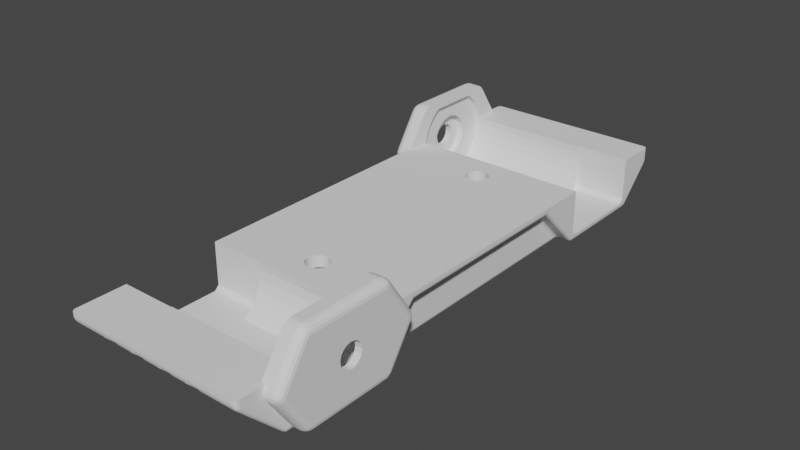 # Source: MotorMountPlate.blend  (saved by Blender 2.82.7; exported with 4.5.12 LTS)
import bpy
from mathutils import Matrix  # noqa: F401  (used for matrix-valued properties, if any)

bpy.ops.wm.read_factory_settings(use_empty=True)
scene = bpy.context.scene
scene.name = 'Scene'

# ---- collections
col_motormountplate = bpy.data.collections.new('MotorMountPlate'); scene.collection.children.link(col_motormountplate)

# ---- materials (node trees are filled in below, after node groups)
mat_stldefaultmaterial = bpy.data.materials.new('STLDefaultMaterial')
mat_stldefaultmaterial.use_transparent_shadow = False

# ---- material node trees

# ---- world
world_world = bpy.data.worlds.new('World'); scene.world = world_world
world_world.use_nodes = True; world_world.node_tree.nodes.clear()
_N = world_world.node_tree.nodes; _L = world_world.node_tree.links
n0 = _N.new('ShaderNodeOutputWorld'); n0.name = 'World Output'; n0.location = (300, 300)
n1 = _N.new('ShaderNodeBackground'); n1.name = 'Background'; n1.location = (10, 300)
n1.inputs[0].default_value = (0.05088, 0.05088, 0.05088, 1.0)
_L.new(n1.outputs[0], n0.inputs[0])
n0.is_active_output = True
world_world.color = (0.05088, 0.05088, 0.05088)
world_world.use_sun_shadow = False
world_world.sun_shadow_jitter_overblur = 0.0

# ---- meshes
me_motormountplate = bpy.data.meshes.new('MotorMountPlate')
me_motormountplate.from_pydata([(-0.299, 3.214, -0.301), (-0.2964, 3.201, -0.301), (-0.299, 3.214, -0.314), (-0.2762, 3.329, -0.4288), (-0.2762, 3.329, -0.301), (-0.2819, 3.3, -0.4), (-0.2111, 3.426, -0.301), (-0.2111, 3.426, -0.5261), (-0.1138, 3.491, -0.301), (-0.1138, 3.491, -0.5912), (0.001, 3.514, -0.614), (0.001, 3.514, -0.301), (0.0, 3.514, -0.6138), (0.1158, 3.491, -0.301), (0.1158, 3.491, -0.5912), (0.2131, 3.426, -0.301), (0.2131, 3.426, -0.5261), (0.2782, 3.329, -0.301), (0.2782, 3.329, -0.4288), (0.301, 3.214, -0.314), (0.301, 3.214, -0.301), (0.2839, 3.3, -0.4), (-0.06126, 3.064, -0.1637), (-0.0564, 3.075, -0.151), (0.001, 3.064, -0.151), (0.001, 3.057, -0.1575), (0.0, 3.058, -0.1576), (-0.1051, 3.108, -0.151), (-0.1286, 3.084, -0.1844), (-0.1376, 3.157, -0.151), (-0.2081, 3.127, -0.2274), (-0.149, 3.214, -0.151), (-0.1376, 3.271, -0.151), (-0.1051, 3.32, -0.151), (-0.0564, 3.353, -0.151), (0.001, 3.364, -0.151), (0.0584, 3.353, -0.151), (0.1071, 3.32, -0.151), (0.1396, 3.271, -0.151), (0.151, 3.214, -0.151), (0.2101, 3.127, -0.2274), (0.1396, 3.157, -0.151), (0.2984, 3.201, -0.301), (0.1071, 3.108, -0.151), (0.1306, 3.084, -0.1844), (0.0584, 3.075, -0.151), (0.06326, 3.064, -0.1637), (-0.1138, 0.03684, -0.5632), (-0.1138, 0.03684, -0.301), (0.001, 0.014, -0.301), (0.0009999, 0.014, -0.586), (0.0, 0.0142, -0.5858), (-0.2111, 0.1019, -0.301), (-0.2111, 0.1019, -0.4981), (-0.2762, 0.1992, -0.301), (-0.2762, 0.1992, -0.4008), (0.2782, 0.1992, -0.301), (0.298, 0.299, -0.301), (0.2783, 0.2, -0.4), (0.2782, 0.1992, -0.4008), (0.2131, 0.1019, -0.301), (0.2131, 0.1019, -0.4981), (0.1158, 0.03684, -0.301), (0.1158, 0.03684, -0.5632), (-0.0564, 0.1754, -0.151), (0.001, 0.164, -0.151), (-0.1051, 0.2079, -0.151), (-0.1376, 0.2566, -0.151), (-0.284, 0.314, -0.286), (-0.149, 0.314, -0.151), (-0.296, 0.299, -0.301), (-0.1376, 0.3714, -0.151), (-0.1894, 0.3929, -0.2071), (-0.1051, 0.4201, -0.151), (-0.1171, 0.4321, -0.1679), (0.1071, 0.4201, -0.151), (0.06376, 0.449, -0.151), (0.1191, 0.4321, -0.1679), (0.1396, 0.3714, -0.151), (0.1914, 0.3929, -0.2071), (0.151, 0.314, -0.151), (0.286, 0.314, -0.286), (0.1396, 0.2566, -0.151), (0.1071, 0.2079, -0.151), (0.0584, 0.1754, -0.151), (-0.4994, 4.999, -0.6006), (-0.4994, 4.999, -0.09942), (-0.4994, 5.4, -0.09942), (-0.4994, 5.4, -0.1), (-0.4994, 5.4, -0.15), (-0.4994, 5.395, -0.1797), (-0.4994, 5.382, -0.211), (-0.4994, 5.365, -0.2354), (-0.7006, 5.4, -0.09942), (-0.7006, 4.999, -0.09942), (-0.7006, 4.999, -0.6006), (-0.7006, 5.365, -0.2354), (-0.7006, 5.382, -0.211), (-0.7006, 5.395, -0.1797), (-0.7006, 5.4, -0.15), (-0.7006, 5.4, -0.1), (-0.4994, -1.499, -0.09942), (-0.7006, -1.499, -0.09942), (-0.7006, -1.499, -0.6006), (-0.4994, -1.499, -0.6006), (-0.09942, 4.999, -0.6006), (-0.09942, 4.999, -0.09942), (-0.09942, 5.4, -0.09942), (-0.09942, 5.4, -0.1), (-0.09942, 5.4, -0.15), (-0.09942, 5.395, -0.1797), (-0.09942, 5.382, -0.211), (-0.09942, 5.365, -0.2354), (-0.3006, 5.4, -0.09942), (-0.3006, 4.999, -0.09942), (-0.3006, 4.999, -0.6006), (-0.3006, 5.365, -0.2354), (-0.3006, 5.382, -0.211), (-0.3006, 5.395, -0.1797), (-0.3006, 5.4, -0.15), (-0.3006, 5.4, -0.1), (-0.09942, -1.499, -0.09942), (-0.3006, -1.499, -0.09942), (-0.3006, -1.499, -0.6006), (-0.09942, -1.499, -0.6006), (0.3006, 4.999, -0.6006), (0.3006, 4.999, -0.09942), (0.3006, 5.4, -0.09942), (0.3006, 5.4, -0.1), (0.3006, 5.4, -0.15), (0.3006, 5.395, -0.1797), (0.3006, 5.382, -0.211), (0.3006, 5.365, -0.2354), (0.09942, 5.4, -0.09942), (0.09942, 4.999, -0.09942), (0.09942, 4.999, -0.6006), (0.09942, 5.365, -0.2354), (0.09942, 5.382, -0.211), (0.09942, 5.395, -0.1797), (0.09942, 5.4, -0.15), (0.09942, 5.4, -0.1), (0.3006, -1.499, -0.09942), (0.09942, -1.499, -0.09942), (0.09942, -1.499, -0.6006), (0.3006, -1.499, -0.6006), (0.7006, 4.999, -0.6006), (0.7006, 4.999, -0.09942), (0.7006, 5.4, -0.09942), (0.7006, 5.4, -0.1), (0.7006, 5.4, -0.15), (0.7006, 5.395, -0.1797), (0.7006, 5.382, -0.211), (0.7006, 5.365, -0.2354), (0.4994, 5.4, -0.09942), (0.4994, 4.999, -0.09942), (0.4994, 4.999, -0.6006), (0.4994, 5.365, -0.2354), (0.4994, 5.382, -0.211), (0.4994, 5.395, -0.1797), (0.4994, 5.4, -0.15), (0.4994, 5.4, -0.1), (0.7006, -1.499, -0.09942), (0.4994, -1.499, -0.09942), (0.4994, -1.499, -0.6006), (0.7006, -1.499, -0.6006), (1.213, -0.4159, -0.2077), (1.307, -0.4159, -0.2077), (1.307, -0.3925, -0.09), (1.213, -0.3925, -0.09), (1.213, -0.3945, -0.1), (1.213, -0.4062, -0.1585), (1.213, -0.4826, -0.3074), (1.307, -0.4826, -0.3074), (1.213, -0.4212, -0.2155), (1.213, -0.4539, -0.2644), (1.213, -0.5823, -0.3741), (1.307, -0.5823, -0.3741), (1.213, -0.4886, -0.3114), (1.213, -0.5384, -0.3447), (1.213, -0.5781, -0.3712), (1.213, -0.7, -0.3975), (1.307, -0.7, -0.3975), (1.213, -0.6348, -0.3845), (1.213, -0.8177, -0.3741), (1.307, -0.8177, -0.3741), (1.213, -0.7652, -0.3845), (1.213, -0.9174, -0.3074), (1.307, -0.9174, -0.3074), (1.213, -0.8219, -0.3712), (1.213, -0.8616, -0.3447), (1.213, -0.9114, -0.3114), (1.213, -0.9841, -0.2077), (1.307, -0.9841, -0.2077), (1.213, -0.9461, -0.2644), (1.213, -0.9788, -0.2155), (1.213, -1.007, -0.09), (1.307, -1.007, -0.09), (1.213, -0.9938, -0.1585), (1.213, -1.005, -0.1), (1.213, -0.9841, 0.02766), (1.307, -0.9841, 0.02766), (1.213, -0.9977, -0.04079), (1.213, -0.9859, 0.01842), (1.213, -0.9174, 0.1274), (1.307, -0.9174, 0.1274), (1.213, -0.9554, 0.07062), (1.213, -0.9214, 0.1214), (1.213, -0.8177, 0.1941), (1.307, -0.8177, 0.1941), (1.213, -0.8708, 0.1585), (1.213, -0.8288, 0.1866), (1.213, -0.7, 0.2175), (1.307, -0.7, 0.2175), (1.213, -0.7696, 0.2036), (1.213, -0.5823, 0.1941), (1.307, -0.5823, 0.1941), (1.213, -0.6304, 0.2036), (1.213, -0.4826, 0.1274), (1.307, -0.4826, 0.1274), (1.213, -0.5712, 0.1866), (1.213, -0.5292, 0.1585), (1.213, -0.4159, 0.02766), (1.307, -0.4159, 0.02766), (1.213, -0.4786, 0.1214), (1.213, -0.4446, 0.07062), (1.213, -0.4141, 0.01842), (1.213, -0.4023, -0.04079), (1.308, -0.5553, -0.1499), (1.308, -0.5434, -0.09), (1.308, -0.5893, -0.2007), (1.308, -0.6401, -0.2347), (1.308, -0.7, -0.2466), (1.308, -0.7599, -0.2347), (1.308, -0.8107, -0.2007), (1.308, -0.8447, -0.1499), (1.308, -0.8566, -0.09), (1.308, -0.8447, -0.03008), (1.308, -0.8107, 0.02071), (1.308, -0.7599, 0.05465), (1.308, -0.7, 0.06657), (1.308, -0.6401, 0.05465), (1.308, -0.5893, 0.02071), (1.308, -0.5553, -0.03008), (1.213, -0.7, -0.6109), (1.213, -0.5829, -0.6109), (-0.5106, -0.5829, -0.6109), (-0.5106, -0.7, -0.6109), (1.213, -0.4704, -0.6109), (-0.5106, -0.4704, -0.6109), (1.213, -0.3623, -0.6112), (-0.5106, -0.3623, -0.6112), (1.213, -0.267, -0.533), (-0.49, -0.267, -0.533), (-0.49, -0.3614, -0.6105), (-0.5106, -0.3614, -0.6105), (1.213, -0.1908, -0.4402), (-0.49, -0.1908, -0.4402), (1.213, -0.1342, -0.3343), (-0.49, -0.1342, -0.3343), (-0.49, -0.1458, -0.3559), (1.213, -0.09939, -0.2195), (-0.49, -0.09939, -0.2195), (1.213, -0.08763, -0.1), (-0.5106, -0.08763, -0.1), (-0.5106, -0.08911, -0.115), (-0.49, -0.08909, -0.1149), (-0.5106, -1.312, -0.1), (1.213, -1.312, -0.1), (1.213, -1.301, -0.2195), (-0.49, -1.301, -0.2195), (-0.49, -1.311, -0.115), (-0.5106, -1.311, -0.1151), (1.213, -1.266, -0.3343), (-0.49, -1.266, -0.3343), (1.213, -1.209, -0.4402), (-0.49, -1.209, -0.4402), (-0.49, -1.254, -0.3556), (1.213, -1.133, -0.533), (-0.49, -1.133, -0.533), (1.213, -1.038, -0.6112), (-0.5106, -1.038, -0.6112), (-0.5106, -1.038, -0.6107), (-0.49, -1.038, -0.6107), (1.213, -0.9296, -0.6109), (-0.5106, -0.9296, -0.6109), (1.213, -0.8171, -0.6109), (-0.5106, -0.8171, -0.6109), (1.213, -0.7, 0.4109), (1.151, -0.7, 0.4109), (1.151, -0.5829, 0.4109), (1.213, -0.5829, 0.4109), (1.151, -0.4704, 0.4109), (1.213, -0.4704, 0.4109), (1.151, -0.3623, 0.4112), (1.213, -0.3623, 0.4112), (1.151, -0.267, 0.333), (1.213, -0.267, 0.333), (1.151, -0.1908, 0.2402), (1.213, -0.1908, 0.2402), (1.151, -0.1342, 0.1343), (1.213, -0.1342, 0.1343), (1.151, -0.09939, 0.01947), (1.213, -0.09939, 0.01947), (1.151, -0.09748, 1.584e-10), (-0.5106, -0.08912, -0.08488), (0.0, -0.09748, 0.0), (-0.49, -0.09748, 4.47e-09), (-0.49, -0.0891, -0.08503), (1.0, -0.09748, 0.0), (0.8, -0.09748, 0.0), (-0.5106, -1.311, -0.08498), (-0.49, -1.311, -0.08512), (-0.49, -1.303, 8.941e-09), (0.0, -1.303, 0.0), (1.151, -1.301, 0.01947), (1.213, -1.301, 0.01947), (1.151, -1.303, 0.0), (0.8, -1.303, 0.0), (1.0, -1.303, 0.0), (1.151, -1.266, 0.1343), (1.213, -1.266, 0.1343), (1.151, -1.209, 0.2402), (1.213, -1.209, 0.2402), (1.151, -1.133, 0.333), (1.213, -1.133, 0.333), (1.151, -1.038, 0.4112), (1.213, -1.038, 0.4112), (1.151, -0.9296, 0.4109), (1.213, -0.9296, 0.4109), (1.151, -0.8171, 0.4109), (1.213, -0.8171, 0.4109), (-0.49, -1.311, -0.5545), (-1.2, -1.311, -0.5547), (-1.2, -1.311, -0.1), (-1.2, -1.311, 0.0), (-1.0, -1.311, 0.0), (-0.5106, -1.311, -0.1), (-0.49, -1.311, 4.768e-08), (-0.8, -1.311, 0.0), (-0.49, -0.08895, -0.5547), (-0.49, -0.1459, -0.6104), (-0.49, -1.254, -0.6108), (-0.5106, -0.3627, -0.6105), (-0.5106, -0.4706, -0.6105), (-0.5106, -0.583, -0.6106), (-0.5106, -0.08911, -0.1), (-0.5106, -1.037, -0.6107), (-0.5106, -0.7, -0.6106), (-0.5106, -0.817, -0.6106), (-0.5106, -0.9295, -0.6107), (-1.213, 4.514, 0.00766), (-1.307, 4.514, 0.00766), (-1.307, 4.537, -0.11), (-1.213, 4.537, -0.11), (-1.213, 4.535, -0.1), (-1.213, 4.524, -0.04155), (-1.213, 4.447, 0.1074), (-1.307, 4.447, 0.1074), (-1.213, 4.509, 0.01549), (-1.213, 4.476, 0.06445), (-1.213, 4.348, 0.1741), (-1.307, 4.348, 0.1741), (-1.213, 4.441, 0.1114), (-1.213, 4.392, 0.1447), (-1.213, 4.352, 0.1712), (-1.213, 4.23, 0.1975), (-1.307, 4.23, 0.1975), (-1.213, 4.295, 0.1845), (-1.213, 4.112, 0.1741), (-1.307, 4.112, 0.1741), (-1.213, 4.165, 0.1845), (-1.213, 4.013, 0.1074), (-1.307, 4.013, 0.1074), (-1.213, 4.108, 0.1712), (-1.213, 4.068, 0.1447), (-1.213, 4.019, 0.1114), (-1.213, 3.946, 0.00766), (-1.307, 3.946, 0.00766), (-1.213, 3.984, 0.06445), (-1.213, 3.951, 0.01549), (-1.213, 3.923, -0.11), (-1.307, 3.923, -0.11), (-1.213, 3.936, -0.04155), (-1.213, 3.925, -0.1), (-1.213, 3.946, -0.2277), (-1.307, 3.946, -0.2277), (-1.213, 3.932, -0.1592), (-1.213, 3.944, -0.2184), (-1.213, 4.013, -0.3274), (-1.307, 4.013, -0.3274), (-1.213, 3.975, -0.2706), (-1.213, 4.009, -0.3214), (-1.213, 4.112, -0.3941), (-1.307, 4.112, -0.3941), (-1.213, 4.059, -0.3585), (-1.213, 4.101, -0.3866), (-1.213, 4.23, -0.4175), (-1.307, 4.23, -0.4175), (-1.213, 4.16, -0.4036), (-1.213, 4.348, -0.3941), (-1.307, 4.348, -0.3941), (-1.213, 4.3, -0.4036), (-1.213, 4.447, -0.3274), (-1.307, 4.447, -0.3274), (-1.213, 4.359, -0.3866), (-1.213, 4.401, -0.3585), (-1.213, 4.514, -0.2277), (-1.307, 4.514, -0.2277), (-1.213, 4.451, -0.3214), (-1.213, 4.485, -0.2706), (-1.213, 4.516, -0.2184), (-1.213, 4.528, -0.1592), (-1.308, 4.375, -0.05008), (-1.308, 4.387, -0.11), (-1.308, 4.341, 0.0007125), (-1.308, 4.29, 0.03465), (-1.308, 4.23, 0.04657), (-1.308, 4.17, 0.03465), (-1.308, 4.119, 0.0007125), (-1.308, 4.085, -0.05008), (-1.308, 4.073, -0.11), (-1.308, 4.085, -0.1699), (-1.308, 4.119, -0.2207), (-1.308, 4.17, -0.2547), (-1.308, 4.23, -0.2666), (-1.308, 4.29, -0.2547), (-1.308, 4.341, -0.2207), (-1.308, 4.375, -0.1699), (-1.213, 4.23, 0.4109), (-1.213, 4.347, 0.4109), (-1.151, 4.347, 0.4109), (-1.151, 4.23, 0.4109), (-1.213, 4.46, 0.4109), (-1.151, 4.46, 0.4109), (-1.213, 4.568, 0.4112), (-1.151, 4.568, 0.4112), (-1.213, 4.663, 0.333), (-1.151, 4.663, 0.333), (-1.213, 4.739, 0.2402), (-1.151, 4.739, 0.2402), (-1.213, 4.796, 0.1343), (-1.151, 4.796, 0.1343), (-1.213, 4.831, 0.01947), (-1.151, 4.831, 0.01947), (-1.213, 4.842, -0.1), (0.5106, 4.842, -0.1), (0.5106, 4.841, -0.08498), (0.49, 4.841, -0.08512), (0.49, 4.833, -1.49e-09), (0.0, 4.833, 0.0), (-1.151, 4.833, 0.0), (-0.8, 4.833, 0.0), (-1.0, 4.833, 0.0), (-1.213, 3.618, -0.1), (-1.213, 3.629, 0.01947), (-1.151, 3.629, 0.01947), (-1.151, 3.627, 0.0), (-1.0, 3.627, 0.0), (-0.8, 3.627, 0.0), (0.5106, 3.619, -0.08488), (0.5106, 3.618, -0.1), (0.0, 3.627, 0.0), (0.49, 3.627, 0.0), (0.49, 3.619, -0.08502), (-1.213, 3.664, 0.1343), (-1.151, 3.664, 0.1343), (-1.213, 3.721, 0.2402), (-1.151, 3.721, 0.2402), (-1.213, 3.797, 0.333), (-1.151, 3.797, 0.333), (-1.213, 3.892, 0.4112), (-1.151, 3.892, 0.4112), (-1.213, 4.0, 0.4109), (-1.151, 4.0, 0.4109), (-1.213, 4.113, 0.4109), (-1.151, 4.113, 0.4109), (-1.213, 4.23, -0.6109), (0.5106, 4.23, -0.6109), (0.5106, 4.347, -0.6109), (-1.213, 4.347, -0.6109), (0.5106, 4.46, -0.6109), (-1.213, 4.46, -0.6109), (0.5106, 4.568, -0.6112), (-1.213, 4.568, -0.6112), (0.5106, 4.568, -0.6107), (0.49, 4.568, -0.6107), (0.49, 4.663, -0.533), (-1.213, 4.663, -0.533), (0.49, 4.739, -0.4402), (-1.213, 4.739, -0.4402), (-1.213, 4.796, -0.3343), (0.49, 4.784, -0.3556), (0.49, 4.796, -0.3343), (0.49, 4.831, -0.2195), (-1.213, 4.831, -0.2195), (0.49, 4.841, -0.115), (0.5106, 4.841, -0.1151), (-1.213, 3.629, -0.2195), (0.5106, 3.619, -0.115), (0.49, 3.619, -0.1149), (0.49, 3.629, -0.2195), (0.49, 3.664, -0.3343), (-1.213, 3.664, -0.3343), (-1.213, 3.721, -0.4402), (0.49, 3.676, -0.3559), (0.49, 3.721, -0.4402), (0.49, 3.797, -0.533), (-1.213, 3.797, -0.533), (-1.213, 3.892, -0.6112), (0.49, 3.891, -0.6105), (0.5106, 3.891, -0.6105), (0.5106, 3.892, -0.6112), (0.5106, 4.0, -0.6109), (-1.213, 4.0, -0.6109), (0.5106, 4.113, -0.6109), (-1.213, 4.113, -0.6109), (0.49, 3.676, -0.6104), (1.2, 3.675, -0.6111), (1.2, 4.784, -0.6105), (0.49, 4.784, -0.6108), (0.5106, 4.567, -0.6107), (0.5106, 4.46, -0.6107), (0.5106, 4.001, -0.6105), (0.5106, 3.893, -0.6105), (0.5106, 4.113, -0.6106), (0.5106, 4.347, -0.6106), (0.5106, 4.23, -0.6106), (0.49, 4.841, -0.5545), (1.2, 4.841, -0.5547), (1.2, 4.841, -0.1), (1.2, 4.841, 0.0), (1.0, 4.841, 0.0), (0.5106, 4.841, -0.1), (0.8, 4.841, 0.0), (0.49, 4.841, 4.172e-08), (0.49, 3.619, -0.5547), (1.2, 3.619, -0.5543), (0.5106, 3.619, -0.1), (1.399, -0.5454, -0.1), (1.399, 0.1796, -0.1), (1.399, -0.1536, 0.3998), (1.399, -1.246, 0.3998), (1.399, -1.58, -0.1), (1.399, -0.8546, -0.1), (1.399, -0.8566, -0.09), (1.399, -0.8447, -0.03006), (1.399, -0.5434, -0.09), (1.399, -0.5553, -0.03006), (1.399, -0.8108, 0.02075), (1.399, -0.7599, 0.0547), (1.399, -0.5892, 0.02075), (1.399, -0.6401, 0.0547), (1.399, -0.7, 0.06663), (1.151, 0.2325, 2.086e-08), (1.151, -0.04511, 0.4164), (1.3, -0.04533, 0.4162), (1.3, 0.2437, -0.01728), (1.2, 0.2438, -0.01719), (1.2, 0.2324, 0.0), (1.151, -1.2, 0.4993), (1.3, -1.2, 0.499), (1.3, -0.2001, 0.499), (1.151, -0.2, 0.4993), (1.399, -1.246, -0.5998), (1.399, -0.1536, -0.5998), (1.399, -0.5553, -0.1499), (1.399, -0.5892, -0.2008), (1.399, -0.8447, -0.1499), (1.399, -0.6401, -0.2347), (1.399, -0.7, -0.2466), (1.399, -0.8108, -0.2008), (1.399, -0.7599, -0.2347), (-1.151, 3.298, 2.235e-08), (-1.151, 3.575, 0.4164), (-1.3, 3.575, 0.4162), (-1.3, 3.286, -0.01728), (-1.2, 3.286, -0.01719), (-1.2, 3.298, 0.0), (-1.399, 4.385, -0.1), (-1.399, 5.11, -0.1), (-1.399, 4.776, -0.5998), (-1.399, 3.684, -0.5998), (-1.399, 3.35, -0.1), (-1.399, 4.075, -0.1), (-1.399, 4.073, -0.11), (-1.399, 4.085, -0.1699), (-1.399, 4.387, -0.11), (-1.399, 4.375, -0.1699), (-1.399, 4.119, -0.2208), (-1.399, 4.17, -0.2547), (-1.399, 4.341, -0.2208), (-1.399, 4.29, -0.2547), (-1.399, 4.23, -0.2666), (-1.151, 4.73, 0.4993), (-1.3, 4.73, 0.499), (-1.3, 3.73, 0.499), (-1.151, 3.73, 0.4993), (-1.399, 3.684, 0.3998), (-1.399, 4.776, 0.3998), (-1.399, 4.375, -0.05006), (-1.399, 4.341, 0.000751), (-1.399, 4.085, -0.05006), (-1.399, 4.29, 0.0347), (-1.399, 4.23, 0.04663), (-1.399, 4.119, 0.0007509), (-1.399, 4.17, 0.0347), (1.3, -1.355, 0.4162), (1.338, -1.345, 0.4124), (1.339, -1.316, 0.4474), (1.3, -1.327, 0.4505), (1.37, -1.321, 0.408), (1.365, -1.297, 0.4419), (1.337, -1.284, 0.4701), (1.3, -1.288, 0.4782), (1.357, -1.279, 0.4606), (1.391, -1.227, 0.4353), (1.382, -1.268, 0.4401), (1.391, -1.287, 0.4036), (1.37, -1.212, 0.4665), (1.365, -1.253, 0.4654), (1.3, -1.244, 0.4953), (1.339, -1.248, 0.4837), (1.338, -1.202, 0.4889), (1.391, -0.1135, 0.4036), (1.382, -0.132, 0.4401), (1.391, -0.1727, 0.4353), (1.37, -0.07888, 0.408), (1.365, -0.1029, 0.4419), (1.365, -0.1467, 0.4654), (1.37, -0.1883, 0.4665), (1.357, -0.1211, 0.4606), (1.3, -0.07267, 0.4505), (1.339, -0.08447, 0.4474), (1.338, -0.05494, 0.4124), (1.3, -0.1117, 0.4782), (1.337, -0.116, 0.4701), (1.338, -0.1979, 0.4889), (1.339, -0.1524, 0.4837), (1.3, -0.1564, 0.4953), (1.391, -1.287, -0.6036), (1.382, -1.268, -0.6401), (1.391, -1.227, -0.6353), (1.37, -1.321, -0.608), (1.365, -1.297, -0.6419), (1.365, -1.253, -0.6654), (1.37, -1.212, -0.6665), (1.357, -1.279, -0.6606), (1.3, -1.355, -0.6162), (1.3, -1.327, -0.6505), (1.339, -1.316, -0.6474), (1.338, -1.345, -0.6124), (1.3, -1.288, -0.6782), (1.337, -1.284, -0.6701), (1.3, -1.2, -0.699), (1.338, -1.202, -0.6889), (1.339, -1.248, -0.6837), (1.3, -1.244, -0.6953), (1.391, -0.1727, -0.6353), (1.382, -0.132, -0.6401), (1.391, -0.1135, -0.6036), (1.37, -0.1883, -0.6665), (1.365, -0.1467, -0.6654), (1.365, -0.1029, -0.6419), (1.37, -0.07888, -0.608), (1.357, -0.1211, -0.6606), (1.3, -0.2001, -0.699), (1.3, -0.1564, -0.6953), (1.339, -0.1524, -0.6837), (1.338, -0.1979, -0.6889), (1.3, -0.1117, -0.6782), (1.337, -0.116, -0.6701), (1.3, -0.04533, -0.6162), (1.338, -0.05494, -0.6124), (1.339, -0.08447, -0.6474), (1.3, -0.07267, -0.6505), (1.3, 0.2437, -0.1827), (1.3, 0.262, -0.1447), (1.339, 0.2553, -0.1363), (1.338, 0.2374, -0.1764), (1.3, 0.2684, -0.1), (1.337, 0.2606, -0.1), (1.365, 0.2425, -0.1234), (1.37, 0.223, -0.1585), (1.357, 0.2503, -0.1), (1.338, 0.2374, -0.02358), (1.339, 0.2553, -0.06368), (1.3, 0.262, -0.05526), (1.37, 0.223, -0.04151), (1.365, 0.2425, -0.07656), (1.391, 0.2028, -0.1317), (1.382, 0.2272, -0.1), (1.391, 0.2028, -0.06832), (1.3, -1.644, -0.01728), (1.3, -1.662, -0.05526), (1.339, -1.655, -0.06368), (1.338, -1.637, -0.02358), (1.3, -1.668, -0.1), (1.337, -1.661, -0.1), (1.365, -1.642, -0.07656), (1.37, -1.623, -0.04151), (1.357, -1.65, -0.1), (1.3, -1.644, -0.1827), (1.338, -1.637, -0.1764), (1.339, -1.655, -0.1363), (1.3, -1.662, -0.1447), (1.37, -1.623, -0.1585), (1.365, -1.642, -0.1234), (1.391, -1.603, -0.06832), (1.382, -1.627, -0.1), (1.391, -1.603, -0.1317), (-1.3, 3.575, -0.6162), (-1.338, 3.585, -0.6124), (-1.339, 3.614, -0.6474), (-1.3, 3.603, -0.6505), (-1.37, 3.609, -0.608), (-1.365, 3.633, -0.6419), (-1.337, 3.646, -0.6701), (-1.3, 3.642, -0.6782), (-1.357, 3.651, -0.6606), (-1.391, 3.703, -0.6353), (-1.382, 3.662, -0.6401), (-1.391, 3.643, -0.6036), (-1.37, 3.718, -0.6665), (-1.365, 3.677, -0.6654), (-1.3, 3.73, -0.699), (-1.3, 3.686, -0.6953), (-1.339, 3.682, -0.6837), (-1.338, 3.728, -0.6889), (-1.391, 4.817, -0.6036), (-1.382, 4.798, -0.6401), (-1.391, 4.757, -0.6353), (-1.37, 4.851, -0.608), (-1.365, 4.827, -0.6419), (-1.365, 4.783, -0.6654), (-1.37, 4.742, -0.6665), (-1.357, 4.809, -0.6606), (-1.3, 4.885, -0.6162), (-1.3, 4.857, -0.6505), (-1.339, 4.846, -0.6474), (-1.338, 4.875, -0.6124), (-1.3, 4.818, -0.6782), (-1.337, 4.814, -0.6701), (-1.3, 4.73, -0.699), (-1.338, 4.732, -0.6889), (-1.339, 4.778, -0.6837), (-1.3, 4.774, -0.6953), (-1.391, 3.643, 0.4036), (-1.382, 3.662, 0.4401), (-1.391, 3.703, 0.4353), (-1.37, 3.609, 0.408), (-1.365, 3.633, 0.4419), (-1.365, 3.677, 0.4654), (-1.37, 3.718, 0.4665), (-1.357, 3.651, 0.4606), (-1.3, 3.603, 0.4505), (-1.339, 3.614, 0.4474), (-1.338, 3.585, 0.4124), (-1.3, 3.642, 0.4782), (-1.337, 3.646, 0.4701), (-1.338, 3.728, 0.4889), (-1.339, 3.682, 0.4837), (-1.3, 3.686, 0.4953), (-1.391, 4.757, 0.4353), (-1.382, 4.798, 0.4401), (-1.391, 4.817, 0.4036), (-1.37, 4.742, 0.4665), (-1.365, 4.783, 0.4654), (-1.365, 4.827, 0.4419), (-1.37, 4.851, 0.408), (-1.357, 4.809, 0.4606), (-1.3, 4.774, 0.4953), (-1.339, 4.778, 0.4837), (-1.338, 4.732, 0.4889), (-1.3, 4.818, 0.4782), (-1.337, 4.814, 0.4701), (-1.3, 4.885, 0.4162), (-1.338, 4.875, 0.4124), (-1.339, 4.846, 0.4474), (-1.3, 4.857, 0.4505), (-1.3, 5.174, -0.01728), (-1.3, 5.192, -0.05526), (-1.339, 5.185, -0.06368), (-1.338, 5.167, -0.02358), (-1.3, 5.198, -0.1), (-1.337, 5.191, -0.1), (-1.365, 5.172, -0.07656), (-1.37, 5.153, -0.04151), (-1.357, 5.18, -0.1), (-1.3, 5.174, -0.1827), (-1.338, 5.167, -0.1764), (-1.339, 5.185, -0.1363), (-1.3, 5.192, -0.1447), (-1.37, 5.153, -0.1585), (-1.365, 5.172, -0.1234), (-1.391, 5.133, -0.06832), (-1.382, 5.157, -0.1), (-1.391, 5.133, -0.1317), (-1.3, 3.286, -0.1827), (-1.3, 3.268, -0.1447), (-1.339, 3.275, -0.1363), (-1.338, 3.293, -0.1764), (-1.3, 3.262, -0.1), (-1.337, 3.269, -0.1), (-1.365, 3.288, -0.1234), (-1.37, 3.307, -0.1585), (-1.357, 3.28, -0.1), (-1.338, 3.293, -0.02358), (-1.339, 3.275, -0.06368), (-1.3, 3.268, -0.05526), (-1.37, 3.307, -0.04151), (-1.365, 3.288, -0.07656), (-1.391, 3.327, -0.1317), (-1.382, 3.303, -0.1), (-1.391, 3.327, -0.06832), (1.151, -1.355, 0.4164), (1.151, -1.326, 0.4481), (1.151, -1.287, 0.475), (1.151, -1.242, 0.493), (1.151, -0.07386, 0.4481), (1.151, -0.1134, 0.475), (1.151, -0.1577, 0.493), (1.152, -0.2, -0.6993), (1.169, -0.1575, -0.6932), (1.174, -0.1523, -0.6912), (1.183, -0.1276, -0.6813), (1.186, -0.113, -0.6758), (1.189, -0.1083, -0.6726), (1.19, -0.08179, -0.6543), (1.188, -0.07356, -0.6487), (1.191, -0.08882, -0.6591), (1.191, -0.04516, -0.6163), (1.2, -1.355, -0.6163), (1.2, -1.334, -0.6397), (1.198, -1.327, -0.6489), (1.193, -1.296, -0.6694), (1.187, -1.287, -0.6758), (1.174, -1.248, -0.6912), (1.169, -1.242, -0.6932), (1.152, -1.2, -0.6993), (1.2, -1.644, -0.01719), (1.2, -1.661, -0.0552), (1.2, -1.667, -0.1), (1.2, -1.661, -0.1448), (1.2, -1.644, -0.1828), (1.2, 0.2438, -0.1828), (1.2, 0.2612, -0.1448), (1.2, 0.2673, -0.1), (1.2, 0.263, -0.06867), (1.2, 0.2612, -0.0552), (-1.2, 4.885, -0.6163), (-1.2, 4.864, -0.6397), (-1.198, 4.857, -0.6489), (-1.193, 4.826, -0.6694), (-1.187, 4.817, -0.6758), (-1.174, 4.778, -0.6912), (-1.169, 4.772, -0.6932), (-1.152, 4.73, -0.6993), (-1.151, 4.772, 0.493), (-1.151, 4.817, 0.475), (-1.151, 4.856, 0.4481), (-1.151, 4.885, 0.4164), (-1.151, 3.604, 0.4481), (-1.151, 3.643, 0.475), (-1.151, 3.688, 0.493), (-1.2, 3.286, -0.1828), (-1.2, 3.269, -0.1448), (-1.2, 3.263, -0.1), (-1.2, 3.267, -0.07123), (-1.2, 3.269, -0.0552), (-1.2, 5.174, -0.01719), (-1.2, 5.191, -0.0552), (-1.2, 5.197, -0.1), (-1.2, 5.191, -0.1448), (-1.2, 5.174, -0.1828), (1.151, -1.632, -5.96e-09), (1.151, -1.4, 0.0), (1.0, -1.35, -0.7), (0.8, -1.35, -0.7), (0.85, -0.15, -0.7), (0.95, -0.15, -0.7), (1.15, -2.0, -0.05), (1.15, -2.0, 0.0), (1.0, -2.0, 0.0), (1.0, -2.0, -0.05), (1.0, 0.2707, -0.4), (1.0, 3.229, -0.4), (1.0, 2.979, -0.15), (1.0, 0.5207, -0.15), (1.15, 0.2, -0.4), (1.15, -0.06464, -0.6646), (1.05, -0.06464, -0.6646), (1.05, 0.2, -0.4), (1.0, -1.4, 0.0), (1.15, -1.35, -0.7), (1.15, -0.15, -0.7), (0.8, 0.5, 0.0), (1.0, 0.5, 0.0), (1.0, 3.0, 0.0), (0.8, 3.0, 0.0), (0.8, -1.4, 0.0), (1.2, 0.5, 0.0), (1.2, 3.0, 0.0), (1.15, 5.4, -0.1), (1.0, 5.4, -0.1), (1.0, 5.4, 0.0), (1.15, 5.4, 0.0), (0.0, 3.565, -0.6646), (0.75, 3.565, -0.6646), (0.75, 3.3, -0.4), (1.0, 4.9, 0.0), (1.2, 4.9, 0.0), (1.2, 5.35, 0.0), (1.193, 5.375, 0.0), (1.175, 5.393, 0.0), (0.8, 5.4, -0.15), (0.8, 5.4, -0.1), (1.0, 5.4, -0.15), (1.15, 3.565, -0.6646), (1.15, 3.3, -0.4), (1.05, 3.3, -0.4), (1.05, 3.565, -0.6646), (1.15, 4.85, -0.7), (1.15, 3.65, -0.7), (0.95, 3.65, -0.7), (1.0, 4.85, -0.7), (0.8, 3.6, 0.0), (1.0, 3.6, 0.0), (0.8, 4.9, 0.0), (1.2, 3.6, 0.0), (1.05, 0.5, -0.1), (1.15, 0.5, -0.1), (1.05, 3.0, -0.1), (1.15, 3.0, -0.1), (0.75, 0.2, -0.4), (0.75, -0.06464, -0.6646), (0.0, -0.06464, -0.6646), (0.0, 5.4, -0.15), (0.0, 5.4, -0.1), (0.8, 4.935, -0.6646), (0.8, 5.365, -0.2354), (1.0, 5.365, -0.2354), (1.0, 4.935, -0.6646), (1.2, 4.9, -0.1), (1.0, -1.965, -0.1354), (0.8, -1.965, -0.1354), (0.8, -1.835, -0.2646), (1.0, -1.835, -0.2646), (1.15, 5.4, -0.15), (1.2, 0.4793, -0.05), (1.2, 3.021, -0.05), (1.15, -1.835, -0.2646), (1.15, -1.965, -0.1354), (1.15, 5.365, -0.2354), (1.15, 4.935, -0.6646), (1.0, -1.435, -0.6646), (1.15, -1.435, -0.6646), (1.15, -1.765, -0.3354), (1.0, -1.765, -0.3354), (1.2, 3.6, -0.1), (1.2, 3.335, -0.3646), (1.2, 3.6, -0.6397), (1.2, 4.9, -0.6397), (1.2, 3.619, -0.1), (1.2, 5.35, -0.1), (0.85, 3.65, -0.7), (0.8, 4.85, -0.7), (1.2, 5.35, -0.1893), (0.8, 5.4, 0.0), (0.0, 5.4, 0.0), (0.0, 4.9, 0.0), (0.8, 0.02071, -0.65), (0.8, 0.2707, -0.4), (0.8, 3.229, -0.4), (0.8, 3.479, -0.65), (0.0, -1.4, 0.0), (0.0, -2.0, 0.0), (0.8, -2.0, 0.0), (0.8, -2.0, -0.05), (0.0, -2.0, -0.05), (0.8, -1.435, -0.6646), (0.8, -1.765, -0.3354), (0.0, 4.935, -0.6646), (0.0, 5.365, -0.2354), (0.7006, -1.765, -0.3354), (0.09942, -1.765, -0.3354), (0.0, -1.765, -0.3354), (0.0, -1.435, -0.6646), (0.4994, -1.765, -0.3354), (0.3006, -1.765, -0.3354), (0.7006, -1.965, -0.1354), (0.7006, -1.835, -0.2646), (0.8, 0.5207, -0.15), (0.8, 2.979, -0.15), (0.75, 0.4646, -0.1354), (0.001, 0.464, -0.136), (0.0, 0.4638, -0.1362), (0.0, 0.4646, -0.1354), (0.0584, 0.4526, -0.1474), (0.0, 0.55, -0.1), (0.0, 2.95, -0.1), (0.75, 2.95, -0.1), (0.75, 0.55, -0.1), (1.0, 0.02071, -0.65), (1.0, 3.479, -0.65), (0.0, 3.6, 0.0), (0.0, 3.364, 0.0), (0.001, 3.364, -1.192e-08), (0.0, 3.0, 0.0), (0.001, 3.064, 0.0), (0.0, 3.064, 0.0), (0.0584, 3.075, 0.0), (0.0584, 3.353, -1.192e-08), (0.1071, 3.32, 1.192e-08), (0.1071, 3.108, -1.192e-08), (0.1396, 3.271, 1.192e-08), (0.151, 3.214, 0.0), (0.1396, 3.157, -1.192e-08), (0.0, 3.65, -0.7), (0.0, 4.85, -0.7), (0.0, 0.5, 0.0), (0.0, -1.35, -0.7), (0.0, -0.15, -0.7), (-0.09942, -1.765, -0.3354), (-0.7006, -1.765, -0.3354), (-0.8, -1.765, -0.3354), (-0.8, -1.435, -0.6646), (-0.3006, -1.765, -0.3354), (-0.4994, -1.765, -0.3354), (-1.0, -1.35, -0.7), (-0.95, -0.15, -0.7), (-0.85, -0.15, -0.7), (-0.8, -1.35, -0.7), (-1.15, -2.0, -0.05), (-1.0, -2.0, -0.05), (-1.0, -2.0, 0.0), (-1.15, -2.0, 0.0), (-1.0, -1.4, 0.0), (-1.2, -1.4, 0.0), (-1.2, -1.943, 0.0), (-1.193, -1.972, 0.0), (-1.175, -1.992, 0.0), (-1.0, 0.2707, -0.4), (-1.0, 0.5207, -0.15), (-1.0, 2.979, -0.15), (-1.0, 3.229, -0.4), (-1.15, 0.2, -0.4), (-1.05, 0.2, -0.4), (-1.05, -0.06464, -0.6646), (-1.15, -0.06464, -0.6646), (-1.15, -1.35, -0.7), (-1.15, -0.15, -0.7), (-0.8, 0.5, 0.0), (-0.8, 3.0, 0.0), (-1.0, 3.0, 0.0), (-1.0, 0.5, 0.0), (-0.8, -1.4, 0.0), (-1.2, 3.0, 0.0), (-1.2, 0.5, 0.0), (-1.15, 5.4, -0.1), (-1.15, 5.4, 0.0), (-1.0, 5.4, 0.0), (-1.0, 5.4, -0.1), (-1.2, 5.35, -0.1893), (-1.2, 4.9, -0.6397), (-1.2, 4.9, -0.5935), (-1.2, 5.35, -0.1), (-0.8, 5.4, -0.15), (-1.0, 5.4, -0.15), (-0.8, 5.4, -0.1), (-1.15, 3.565, -0.6646), (-1.05, 3.565, -0.6646), (-1.05, 3.3, -0.4), (-1.15, 3.3, -0.4), (-1.0, 4.9, 0.0), (-1.151, 4.9, 0.0), (-1.15, 4.85, -0.7), (-1.0, 4.85, -0.7), (-0.95, 3.65, -0.7), (-1.15, 3.65, -0.7), (-0.8, 3.6, 0.0), (-1.0, 3.6, 0.0), (-0.8, 4.9, 0.0), (-1.151, 3.6, 0.0), (-0.8, -2.0, -0.05), (-0.8, -2.0, 0.0), (-1.15, 0.5, -0.1), (-1.05, 0.5, -0.1), (-1.15, 3.0, -0.1), (-1.05, 3.0, -0.1), (-1.2, -1.4, -0.6397), (-1.2, -1.77, -0.2697), (-1.2, -1.4, -0.1), (-1.2, -1.943, -0.1), (-0.8, 4.935, -0.6646), (-1.0, 4.935, -0.6646), (-1.0, 5.365, -0.2354), (-0.8, 5.365, -0.2354), (-0.75, 0.4646, -0.1354), (-0.0564, 0.4526, -0.1474), (-0.06176, 0.449, -0.151), (-0.2763, 0.2, -0.4), (-0.75, 0.2, -0.4), (-1.15, 5.4, -0.15), (-1.2, 3.021, -0.05), (-1.2, 0.4793, -0.05), (-1.15, -1.835, -0.2646), (-1.0, -1.835, -0.2646), (-1.0, -1.965, -0.1354), (-1.15, -1.965, -0.1354), (-1.15, 4.935, -0.6646), (-1.15, 5.365, -0.2354), (-1.0, -1.435, -0.6646), (-1.0, -1.765, -0.3354), (-1.15, -1.765, -0.3354), (-1.15, -1.435, -0.6646), (-0.75, -0.06464, -0.6646), (-1.2, -0.1452, -0.6111), (-1.2, -0.1, -0.5646), (-1.2, -0.1, -0.6397), (-1.2, -1.254, -0.6105), (-0.75, 3.3, -0.4), (-0.75, 3.565, -0.6646), (-0.85, 3.65, -0.7), (-0.8, 4.85, -0.7), (-0.8, 5.4, 0.0), (-0.8, 0.02071, -0.65), (-0.8, 3.479, -0.65), (-0.8, 3.229, -0.4), (-0.8, 0.2707, -0.4), (-0.8, -1.835, -0.2646), (-0.8, -1.965, -0.1354), (-0.75, 0.55, -0.1), (-0.75, 2.95, -0.1), (-0.8, 2.979, -0.15), (-0.8, 0.5207, -0.15), (-1.0, 3.479, -0.65), (-1.0, 0.02071, -0.65), (-0.0564, 3.075, 0.0), (-0.1051, 3.108, -1.192e-08), (-0.0564, 3.353, -1.192e-08), (-0.1051, 3.32, 1.192e-08), (-0.1376, 3.157, -1.192e-08), (-0.1376, 3.271, 1.192e-08), (-0.149, 3.214, 0.0), (-0.7006, -1.835, -0.2646), (-0.7006, -1.965, -0.1354), (1.175, -1.772, -0.3186), (1.174, -1.789, -0.3037), (1.15, -1.788, -0.3118), (1.193, -1.774, -0.295), (1.186, -1.791, -0.2907), (1.2, -1.77, -0.2697), (1.193, -1.795, -0.2742), (1.175, -1.819, -0.2728), (1.174, -1.804, -0.289), (1.15, -1.812, -0.2882), (1.15, -1.411, -0.6819), (1.174, -1.408, -0.6788), (1.175, -1.429, -0.6619), (1.15, -1.38, -0.6948), (1.174, -1.387, -0.6881), (1.174, -1.364, -0.6912), (1.193, -1.382, -0.6694), (1.187, -1.398, -0.6748), (1.2, -1.4, -0.6397), (1.193, -1.416, -0.6529), (1.15, -0.1204, -0.6948), (1.174, -0.1131, -0.6881), (1.174, -0.1358, -0.6912), (1.15, -0.08923, -0.6819), (1.174, -0.09248, -0.6788), (1.175, -0.07099, -0.6619), (1.187, -0.1015, -0.6748), (1.15, 5.382, -0.2108), (1.174, 5.381, -0.2055), (1.175, 5.366, -0.2254), (1.15, 5.395, -0.1796), (1.174, 5.389, -0.1855), (1.175, 5.393, -0.1625), (1.193, 5.375, -0.1768), (1.187, 5.378, -0.1947), (1.193, 5.36, -0.2087), (1.175, 4.929, -0.6619), (1.174, 4.908, -0.6788), (1.15, 4.911, -0.6819), (1.193, 4.916, -0.6529), (1.187, 4.898, -0.6748), (1.193, 4.882, -0.6694), (1.174, 4.864, -0.6912), (1.174, 4.887, -0.6881), (1.15, 4.88, -0.6948), (1.174, 3.636, -0.6912), (1.174, 3.613, -0.6881), (1.15, 3.62, -0.6948), (1.193, 3.618, -0.6694), (1.187, 3.602, -0.6748), (1.193, 3.584, -0.6529), (1.175, 3.571, -0.6619), (1.174, 3.592, -0.6788), (1.15, 3.589, -0.6819), (1.175, -1.963, -0.1286), (1.174, -1.979, -0.1074), (1.15, -1.982, -0.1108), (1.193, -1.955, -0.1158), (1.187, -1.976, -0.09849), (1.2, -1.943, -0.1), (1.193, -1.971, -0.08287), (1.174, -1.992, -0.06475), (1.174, -1.988, -0.08709), (1.15, -1.995, -0.07959), (1.018, -0.08922, -0.6819), (1.008, -0.07322, -0.6765), (1.026, -0.04353, -0.6539), (0.9817, -0.1204, -0.6948), (0.9916, -0.09018, -0.6886), (0.9744, -0.09583, -0.6927), (0.9927, -0.03346, -0.6744), (1.0, -0.05537, -0.6741), (1.007, -0.0125, -0.6486), (1.026, 3.544, -0.6539), (1.008, 3.573, -0.6765), (1.018, 3.589, -0.6819), (1.007, 3.512, -0.6486), (1.0, 3.555, -0.6741), (0.9927, 3.533, -0.6744), (0.9744, 3.596, -0.6927), (0.9916, 3.59, -0.6886), (0.9817, 3.62, -0.6948), (0.7745, 0.5407, -0.1074), (0.7738, 0.5163, -0.1106), (0.75, 0.5204, -0.1052), (0.7926, 0.5301, -0.1255), (0.787, 0.5089, -0.1214), (0.7926, 0.4968, -0.1393), (0.7745, 0.4765, -0.134), (0.7738, 0.4959, -0.119), (0.75, 0.4892, -0.1181), (0.7745, -0.04353, -0.6539), (0.7916, -0.07322, -0.6765), (0.7817, -0.08922, -0.6819), (0.7926, -0.0125, -0.6486), (0.8, -0.05537, -0.6741), (0.8073, -0.03346, -0.6744), (0.8256, -0.09583, -0.6927), (0.8084, -0.09018, -0.6886), (0.8183, -0.1204, -0.6948), (0.8256, 3.596, -0.6927), (0.8084, 3.59, -0.6886), (0.8183, 3.62, -0.6948), (0.8073, 3.533, -0.6744), (0.8, 3.555, -0.6741), (0.7926, 3.512, -0.6486), (0.7745, 3.544, -0.6539), (0.7916, 3.573, -0.6765), (0.7817, 3.589, -0.6819), (0.75, 2.98, -0.1052), (0.7738, 2.984, -0.1106), (0.7745, 2.959, -0.1074), (0.75, 3.011, -0.1181), (0.7738, 3.004, -0.119), (0.75, 3.035, -0.1354), (0.7745, 3.024, -0.134), (0.7926, 3.003, -0.1393), (0.787, 2.991, -0.1214), (0.7926, 2.97, -0.1255), (-1.15, -1.788, -0.3118), (-1.174, -1.789, -0.3037), (-1.175, -1.773, -0.319), (-1.15, -1.812, -0.2882), (-1.174, -1.804, -0.289), (-1.175, -1.819, -0.2724), (-1.193, -1.795, -0.2744), (-1.186, -1.791, -0.2907), (-1.193, -1.774, -0.2947), (-1.175, -1.429, -0.6619), (-1.174, -1.408, -0.6788), (-1.15, -1.411, -0.6819), (-1.193, -1.416, -0.6529), (-1.187, -1.398, -0.6748), (-1.193, -1.382, -0.6694), (-1.174, -1.364, -0.6912), (-1.174, -1.387, -0.6881), (-1.15, -1.38, -0.6948), (-1.174, -0.1358, -0.6912), (-1.174, -0.1131, -0.6881), (-1.15, -0.1204, -0.6948), (-1.193, -0.1176, -0.6694), (-1.187, -0.1015, -0.6748), (-1.193, -0.08378, -0.6529), (-1.175, -0.07099, -0.6619), (-1.174, -0.09248, -0.6788), (-1.15, -0.08923, -0.6819), (-1.175, 5.366, -0.2254), (-1.174, 5.381, -0.2055), (-1.15, 5.382, -0.2108), (-1.193, 5.36, -0.2087), (-1.187, 5.378, -0.1947), (-1.193, 5.375, -0.1768), (-1.175, 5.393, -0.1625), (-1.174, 5.389, -0.1855), (-1.15, 5.395, -0.1796), (-1.15, 4.911, -0.6819), (-1.174, 4.908, -0.6788), (-1.175, 4.929, -0.6619), (-1.15, 4.88, -0.6948), (-1.174, 4.887, -0.6881), (-1.174, 4.864, -0.6912), (-1.193, 4.882, -0.6694), (-1.187, 4.898, -0.6748), (-1.193, 4.916, -0.6529), (-1.15, 3.62, -0.6948), (-1.174, 3.613, -0.6881), (-1.174, 3.636, -0.6912), (-1.15, 3.589, -0.6819), (-1.174, 3.592, -0.6788), (-1.175, 3.571, -0.6619), (-1.193, 3.584, -0.6529), (-1.187, 3.602, -0.6748), (-1.193, 3.618, -0.6694), (-1.15, -1.982, -0.1108), (-1.174, -1.979, -0.1074), (-1.175, -1.963, -0.1286), (-1.15, -1.995, -0.07959), (-1.174, -1.988, -0.08709), (-1.174, -1.992, -0.06475), (-1.193, -1.971, -0.08287), (-1.187, -1.976, -0.09849), (-1.193, -1.955, -0.1158), (-1.026, -0.04353, -0.6539), (-1.008, -0.07322, -0.6765), (-1.018, -0.08922, -0.6819), (-1.007, -0.0125, -0.6486), (-1.0, -0.05537, -0.6741), (-0.9927, -0.03346, -0.6744), (-0.9744, -0.09583, -0.6927), (-0.9916, -0.09018, -0.6886), (-0.9817, -0.1204, -0.6948), (-1.018, 3.589, -0.6819), (-1.008, 3.573, -0.6765), (-1.026, 3.544, -0.6539), (-0.9817, 3.62, -0.6948), (-0.9916, 3.59, -0.6886), (-0.9744, 3.596, -0.6927), (-0.9927, 3.533, -0.6744), (-1.0, 3.555, -0.6741), (-1.007, 3.512, -0.6486), (-0.75, 0.5204, -0.1052), (-0.7738, 0.5163, -0.1106), (-0.7745, 0.5407, -0.1074), (-0.75, 0.4892, -0.1181), (-0.7738, 0.4959, -0.119), (-0.7745, 0.4765, -0.134), (-0.7926, 0.4968, -0.1393), (-0.787, 0.5089, -0.1214), (-0.7926, 0.5301, -0.1255), (-0.8256, -0.09583, -0.6927), (-0.8084, -0.09018, -0.6886), (-0.8183, -0.1204, -0.6948), (-0.8073, -0.03346, -0.6744), (-0.8, -0.05537, -0.6741), (-0.7926, -0.0125, -0.6486), (-0.7745, -0.04353, -0.6539), (-0.7916, -0.07322, -0.6765), (-0.7817, -0.08922, -0.6819), (-0.7745, 3.544, -0.6539), (-0.7916, 3.573, -0.6765), (-0.7817, 3.589, -0.6819), (-0.7926, 3.512, -0.6486), (-0.8, 3.555, -0.6741), (-0.8073, 3.533, -0.6744), (-0.8256, 3.596, -0.6927), (-0.8084, 3.59, -0.6886), (-0.8183, 3.62, -0.6948), (-0.7745, 2.959, -0.1074), (-0.7738, 2.984, -0.1106), (-0.75, 2.98, -0.1052), (-0.7926, 2.97, -0.1255), (-0.787, 2.991, -0.1214), (-0.7926, 3.003, -0.1393), (-0.7745, 3.024, -0.134), (-0.7738, 3.004, -0.119), (-0.75, 3.035, -0.1354), (-0.75, 3.011, -0.1181), (1.0, -1.788, -0.3118), (1.0, -1.812, -0.2882), (1.2, 0.1646, -0.3646), (1.193, 0.1823, -0.3823), (1.193, 0.4896, -0.075), (1.175, 0.1953, -0.3953), (1.175, 0.4972, -0.0933), (1.193, -0.03967, -0.6081), (0.0, 0.489, -0.1177), (0.0, 0.5203, -0.1047), (1.193, 5.375, -0.1), (1.175, 5.393, -0.1), (1.0, 5.395, -0.1797), (1.0, 5.382, -0.211), (1.175, 3.305, -0.3953), (1.175, 3.003, -0.0933), (1.193, 3.318, -0.3823), (1.193, 3.01, -0.075), (0.0, -1.411, -0.6823), (0.8, -1.411, -0.6823), (0.0, -1.38, -0.6953), (0.8, -1.38, -0.6953), (0.0, -0.1203, -0.6953), (0.0, -0.08902, -0.6823), (0.0, 4.88, -0.6953), (0.8, 4.88, -0.6953), (0.0, 4.911, -0.6823), (0.8, 4.911, -0.6823), (0.0, 3.589, -0.6823), (0.0, 3.62, -0.6953), (1.175, -1.992, 0.0), (1.193, -1.972, 0.0), (1.2, -1.943, 0.0), (0.0, -1.995, -0.07974), (0.8, -1.995, -0.07974), (0.0, -1.982, -0.111), (0.09942, -1.982, -0.111), (0.09942, -1.987, -0.09942), (0.7006, -1.982, -0.111), (0.8, -1.982, -0.111), (0.7006, -1.987, -0.09942), (0.3006, -1.987, -0.09942), (0.3006, -1.982, -0.111), (0.4994, -1.982, -0.111), (0.4994, -1.987, -0.09942), (0.8, -1.788, -0.3118), (0.8, -1.812, -0.2882), (0.8, 5.395, -0.1797), (0.8, 5.382, -0.211), (1.0, -1.411, -0.6823), (1.0, -1.38, -0.6953), (1.0, 4.88, -0.6953), (1.0, 4.911, -0.6823), (1.0, -1.995, -0.07974), (1.0, -1.982, -0.111), (1.025, 0.5028, -0.1067), (1.025, 2.997, -0.1067), (1.007, 0.5104, -0.125), (1.007, 2.99, -0.125), (1.007, 0.2354, -0.4), (1.025, 0.2095, -0.4), (1.007, 3.265, -0.4), (1.025, 3.291, -0.4), (0.09942, -1.788, -0.3118), (0.0, -1.788, -0.3118), (0.09942, -1.812, -0.2882), (0.0, -1.812, -0.2882), (0.09942, -1.835, -0.2646), (0.0, -1.835, -0.2646), (0.0, 5.395, -0.1797), (0.0, 5.382, -0.211), (0.0, 3.035, -0.1354), (0.0, 3.011, -0.1177), (0.0, 2.98, -0.1047), (0.775, 0.2095, -0.4), (0.7933, 0.2354, -0.4), (0.775, 3.291, -0.4), (0.7933, 3.265, -0.4), (-1.0, -1.812, -0.2882), (-1.0, -1.788, -0.3118), (-1.175, 0.1953, -0.3953), (-1.175, 0.4972, -0.0933), (-1.193, 0.1823, -0.3823), (-1.193, 0.4896, -0.075), (-1.2, 0.1646, -0.3646), (-1.175, 5.393, -0.1), (-1.193, 5.375, -0.1), (-1.0, 5.382, -0.211), (-1.0, 5.395, -0.1797), (-1.193, 3.634, -0.6694), (-1.187, 3.643, -0.6758), (-1.174, 3.682, -0.6912), (-1.169, 3.688, -0.6932), (-1.152, 3.73, -0.6993), (-1.2, 3.335, -0.3646), (-1.193, 3.318, -0.3823), (-1.193, 3.01, -0.075), (-1.175, 3.305, -0.3953), (-1.175, 3.003, -0.0933), (-1.199, 3.598, -0.6416), (-1.2, 3.57, -0.6086), (-1.199, 3.575, -0.6163), (-0.8, -1.38, -0.6953), (-0.8, -1.411, -0.6823), (-0.8, 4.911, -0.6823), (-0.8, 4.88, -0.6953), (-1.175, 5.393, 0.0), (-1.193, 5.375, 0.0), (-1.2, 5.35, 0.0), (-0.7006, -1.982, -0.111), (-0.8, -1.982, -0.111), (-0.8, -1.995, -0.07974), (-0.7006, -1.987, -0.09942), (-0.09942, -1.982, -0.111), (-0.09942, -1.987, -0.09942), (-0.4994, -1.987, -0.09942), (-0.4994, -1.982, -0.111), (-0.3006, -1.982, -0.111), (-0.3006, -1.987, -0.09942), (-0.8, -1.812, -0.2882), (-0.8, -1.788, -0.3118), (-0.8, 5.382, -0.211), (-0.8, 5.395, -0.1797), (-1.0, -1.38, -0.6953), (-1.0, -1.411, -0.6823), (-1.0, 4.911, -0.6823), (-1.0, 4.88, -0.6953), (-1.0, -1.982, -0.111), (-1.0, -1.995, -0.07974), (-1.007, 0.5104, -0.125), (-1.007, 2.99, -0.125), (-1.025, 0.5028, -0.1067), (-1.025, 2.997, -0.1067), (-1.025, 0.2095, -0.4), (-1.007, 0.2354, -0.4), (-1.025, 3.291, -0.4), (-1.007, 3.265, -0.4), (-0.09942, -1.835, -0.2646), (-0.09942, -1.812, -0.2882), (-0.09942, -1.788, -0.3118), (-0.7933, 0.2354, -0.4), (-0.775, 0.2095, -0.4), (-0.7933, 3.265, -0.4), (-0.775, 3.291, -0.4), (1.2, -1.4, -0.5485), (1.2, 0.02768, -0.507), (1.2, -1.632, 0.0), (-1.197, 3.603, -0.6488), (-1.197, 3.607, -0.651), (-1.151, 5.162, 2.533e-08), (-1.2, 5.162, 0.0), (0.49, 3.619, 1.192e-08), (1.0, 3.619, 0.0), (1.2, 3.619, 0.0), (0.8, 3.619, 0.0), (-1.0, -0.08909, 0.0), (-0.8, -0.08907, 0.0), (-1.2, -0.08943, -0.5543), (-1.2, -0.08919, -0.09907), (-0.49, -0.08913, -2.98e-08), (0.0, 0.1642, 0.0), (0.0, 0.4638, 0.0), (0.001, 0.464, 1.192e-08), (0.0584, 0.4526, 1.192e-08), (0.001, 0.164, -1.192e-08), (0.0584, 0.1754, -1.192e-08), (0.1071, 0.4201, 1.192e-08), (0.1071, 0.2079, -1.192e-08), (0.1396, 0.3714, 2.384e-08), (0.151, 0.314, 1.192e-08), (0.1396, 0.2566, 1.192e-08), (-1.2, -0.08912, 0.0), (-0.0564, 0.1754, 0.0), (-0.1051, 0.2079, 0.0), (-0.0564, 0.4526, 0.0), (-0.1376, 0.2566, 0.0), (-0.1051, 0.4201, 0.0), (-0.1376, 0.3714, 0.0), (-0.149, 0.314, 0.0), (-0.3006, -1.965, -0.1354), (-0.3006, -1.835, -0.2646), (-0.3006, -1.812, -0.2882), (-0.3006, -1.788, -0.3118), (-0.4994, -1.835, -0.2646), (-0.4994, -1.812, -0.2882), (-0.7006, -1.812, -0.2882), (-0.4994, -1.788, -0.3118), (-0.4994, -1.965, -0.1354), (-0.7006, -1.788, -0.3118), (0.3006, -1.812, -0.2882), (0.3006, -1.788, -0.3118), (0.4994, -1.788, -0.3118), (0.4994, -1.812, -0.2882), (0.7006, -1.812, -0.2882), (0.7006, -1.788, -0.3118), (0.4994, -1.835, -0.2646), (0.4994, -1.965, -0.1354), (0.3006, -1.965, -0.1354), (0.3006, -1.835, -0.2646), (0.09942, -1.965, -0.1354), (0.0, -1.965, -0.1354), (-0.09942, -1.965, -0.1354)], [], [(0, 1, 2), (3, 4, 0), (0, 2, 5), (0, 5, 3), (6, 4, 3), (6, 3, 7), (8, 6, 7), (8, 7, 9), (10, 11, 8), (8, 9, 12), (8, 12, 10), (13, 11, 10), (13, 10, 14), (15, 13, 14), (15, 14, 16), (17, 15, 16), (17, 16, 18), (19, 20, 17), (17, 18, 21), (17, 21, 19), (22, 23, 24), (24, 25, 26), (24, 26, 22), (27, 23, 22), (27, 22, 28), (29, 27, 28), (29, 28, 30), (0, 31, 29), (29, 30, 1), (29, 1, 0), (32, 31, 0), (32, 0, 4), (33, 32, 4), (33, 4, 6), (34, 33, 6), (34, 6, 8), (35, 34, 8), (35, 8, 11), (36, 35, 11), (36, 11, 13), (37, 36, 13), (37, 13, 15), (38, 37, 15), (38, 15, 17), (39, 38, 17), (39, 17, 20), (40, 41, 39), (39, 20, 42), (39, 42, 40), (43, 41, 40), (43, 40, 44), (45, 43, 44), (45, 44, 46), (24, 45, 46), (24, 46, 25), (47, 48, 49), (49, 50, 51), (49, 51, 47), (52, 48, 47), (52, 47, 53), (54, 52, 53), (54, 53, 55), (56, 57, 58), (56, 58, 59), (60, 56, 59), (60, 59, 61), (62, 60, 61), (62, 61, 63), (49, 62, 63), (49, 63, 50), (64, 65, 49), (64, 49, 48), (66, 64, 48), (66, 48, 52), (67, 66, 52), (67, 52, 54), (68, 69, 67), (67, 54, 70), (67, 70, 68), (71, 69, 68), (71, 68, 72), (73, 71, 72), (73, 72, 74), (75, 76, 77), (78, 75, 77), (78, 77, 79), (80, 78, 79), (80, 79, 81), (56, 82, 80), (80, 81, 57), (80, 57, 56), (83, 82, 56), (83, 56, 60), (84, 83, 60), (84, 60, 62), (65, 84, 62), (65, 62, 49), (85, 86, 87), (88, 89, 90), (85, 87, 88), (91, 92, 85), (88, 90, 91), (88, 91, 85), (93, 94, 95), (95, 96, 97), (97, 98, 99), (100, 93, 95), (97, 99, 100), (95, 97, 100), (101, 102, 103), (101, 103, 104), (86, 94, 93), (86, 93, 87), (105, 106, 107), (108, 109, 110), (105, 107, 108), (111, 112, 105), (108, 110, 111), (108, 111, 105), (113, 114, 115), (115, 116, 117), (117, 118, 119), (120, 113, 115), (117, 119, 120), (115, 117, 120), (121, 122, 123), (121, 123, 124), (106, 114, 113), (106, 113, 107), (125, 126, 127), (128, 129, 130), (125, 127, 128), (131, 132, 125), (128, 130, 131), (128, 131, 125), (133, 134, 135), (135, 136, 137), (137, 138, 139), (140, 133, 135), (137, 139, 140), (135, 137, 140), (141, 142, 143), (141, 143, 144), (126, 134, 133), (126, 133, 127), (145, 146, 147), (148, 149, 150), (145, 147, 148), (151, 152, 145), (148, 150, 151), (148, 151, 145), (153, 154, 155), (155, 156, 157), (157, 158, 159), (160, 153, 155), (157, 159, 160), (155, 157, 160), (161, 162, 163), (161, 163, 164), (146, 154, 153), (146, 153, 147), (165, 166, 167), (167, 168, 169), (170, 165, 167), (167, 169, 170), (171, 172, 166), (166, 165, 173), (173, 174, 171), (166, 173, 171), (175, 176, 172), (172, 171, 177), (178, 179, 175), (172, 177, 178), (172, 178, 175), (180, 181, 176), (176, 175, 182), (176, 182, 180), (183, 184, 181), (181, 180, 185), (181, 185, 183), (186, 187, 184), (184, 183, 188), (189, 190, 186), (184, 188, 189), (184, 189, 186), (191, 192, 187), (187, 186, 193), (193, 194, 191), (187, 193, 191), (195, 196, 192), (192, 191, 197), (197, 198, 195), (192, 197, 195), (199, 200, 196), (196, 195, 201), (201, 202, 199), (196, 201, 199), (203, 204, 200), (200, 199, 205), (205, 206, 203), (200, 205, 203), (207, 208, 204), (204, 203, 209), (210, 207, 204), (204, 209, 210), (211, 212, 208), (208, 207, 213), (208, 213, 211), (214, 215, 212), (212, 211, 216), (212, 216, 214), (217, 218, 215), (215, 214, 219), (220, 217, 215), (215, 219, 220), (221, 222, 218), (218, 217, 223), (223, 224, 221), (218, 223, 221), (168, 167, 222), (222, 221, 225), (226, 168, 222), (222, 225, 226), (227, 228, 167), (227, 167, 166), (229, 227, 166), (229, 166, 172), (230, 229, 172), (230, 172, 176), (231, 230, 176), (231, 176, 181), (232, 231, 181), (232, 181, 184), (233, 232, 184), (233, 184, 187), (234, 233, 187), (234, 187, 192), (235, 234, 192), (235, 192, 196), (236, 235, 196), (236, 196, 200), (237, 236, 200), (237, 200, 204), (238, 237, 204), (238, 204, 208), (239, 238, 208), (239, 208, 212), (240, 239, 212), (240, 212, 215), (241, 240, 215), (241, 215, 218), (242, 241, 218), (242, 218, 222), (228, 242, 222), (228, 222, 167), (243, 244, 245), (243, 245, 246), (244, 247, 248), (244, 248, 245), (247, 249, 250), (247, 250, 248), (249, 251, 252), (253, 254, 250), (249, 252, 253), (249, 253, 250), (251, 255, 256), (251, 256, 252), (256, 255, 257), (257, 258, 259), (257, 259, 256), (257, 260, 261), (257, 261, 258), (261, 260, 262), (262, 263, 264), (265, 261, 262), (262, 264, 265), (266, 267, 268), (268, 269, 270), (270, 271, 266), (268, 270, 266), (268, 272, 273), (268, 273, 269), (273, 272, 274), (274, 275, 276), (274, 276, 273), (274, 277, 278), (274, 278, 275), (278, 277, 279), (280, 281, 282), (282, 278, 279), (279, 280, 282), (279, 283, 284), (279, 284, 280), (283, 285, 286), (283, 286, 284), (285, 243, 246), (285, 246, 286), (287, 288, 289), (287, 289, 290), (290, 289, 291), (290, 291, 292), (292, 291, 293), (292, 293, 294), (294, 293, 295), (294, 295, 296), (296, 295, 297), (296, 297, 298), (298, 297, 299), (298, 299, 300), (300, 299, 301), (300, 301, 302), (262, 302, 301), (262, 301, 303), (304, 263, 262), (305, 306, 307), (307, 304, 262), (262, 303, 308), (309, 305, 307), (262, 308, 309), (309, 307, 262), (267, 266, 310), (311, 312, 313), (267, 310, 311), (314, 315, 267), (316, 314, 267), (267, 311, 313), (313, 317, 318), (318, 316, 267), (267, 313, 318), (315, 314, 319), (315, 319, 320), (320, 319, 321), (320, 321, 322), (322, 321, 323), (322, 323, 324), (324, 323, 325), (324, 325, 326), (326, 325, 327), (326, 327, 328), (328, 327, 329), (328, 329, 330), (330, 329, 288), (330, 288, 287), (270, 331, 332), (333, 334, 335), (271, 270, 332), (310, 336, 271), (337, 311, 310), (333, 335, 338), (338, 337, 310), (310, 271, 332), (332, 333, 338), (332, 338, 310), (339, 340, 259), (339, 259, 258), (261, 265, 339), (339, 258, 261), (341, 276, 275), (278, 282, 341), (341, 275, 278), (331, 270, 269), (273, 276, 341), (331, 269, 273), (331, 273, 341), (342, 250, 254), (343, 248, 250), (343, 250, 342), (344, 245, 248), (344, 248, 343), (310, 266, 336), (256, 259, 340), (340, 253, 252), (340, 252, 256), (336, 266, 271), (345, 263, 304), (311, 337, 312), (281, 280, 346), (347, 246, 245), (347, 245, 344), (264, 263, 345), (348, 286, 246), (348, 246, 347), (346, 280, 284), (346, 284, 349), (349, 284, 286), (349, 286, 348), (186, 190, 277), (277, 274, 193), (277, 193, 186), (207, 210, 328), (328, 330, 213), (328, 213, 207), (169, 262, 260), (169, 260, 170), (177, 251, 249), (177, 249, 178), (171, 174, 255), (255, 251, 177), (255, 177, 171), (178, 249, 247), (178, 247, 179), (205, 322, 324), (205, 324, 206), (197, 268, 267), (197, 267, 198), (191, 194, 272), (272, 268, 197), (272, 197, 191), (203, 206, 324), (324, 326, 209), (324, 209, 203), (165, 170, 260), (260, 257, 173), (260, 173, 165), (193, 274, 272), (193, 272, 194), (175, 179, 247), (247, 244, 182), (247, 182, 175), (180, 243, 285), (180, 285, 185), (223, 296, 298), (223, 298, 224), (183, 185, 285), (285, 283, 188), (285, 188, 183), (225, 300, 302), (225, 302, 226), (213, 330, 287), (213, 287, 211), (189, 279, 277), (189, 277, 190), (195, 198, 267), (267, 315, 201), (267, 201, 195), (168, 226, 302), (302, 262, 169), (302, 169, 168), (211, 287, 290), (211, 290, 216), (221, 224, 298), (298, 300, 225), (298, 225, 221), (201, 315, 320), (201, 320, 202), (173, 257, 255), (173, 255, 174), (182, 244, 243), (182, 243, 180), (217, 220, 294), (294, 296, 223), (294, 223, 217), (219, 292, 294), (219, 294, 220), (199, 202, 320), (320, 322, 205), (320, 205, 199), (214, 216, 290), (290, 292, 219), (290, 219, 214), (188, 283, 279), (188, 279, 189), (209, 326, 328), (209, 328, 210), (350, 351, 352), (352, 353, 354), (355, 350, 352), (352, 354, 355), (356, 357, 351), (351, 350, 358), (358, 359, 356), (351, 358, 356), (360, 361, 357), (357, 356, 362), (363, 364, 360), (357, 362, 363), (357, 363, 360), (365, 366, 361), (361, 360, 367), (361, 367, 365), (368, 369, 366), (366, 365, 370), (366, 370, 368), (371, 372, 369), (369, 368, 373), (374, 375, 371), (369, 373, 374), (369, 374, 371), (376, 377, 372), (372, 371, 378), (378, 379, 376), (372, 378, 376), (380, 381, 377), (377, 376, 382), (382, 383, 380), (377, 382, 380), (384, 385, 381), (381, 380, 386), (386, 387, 384), (381, 386, 384), (388, 389, 385), (385, 384, 390), (390, 391, 388), (385, 390, 388), (392, 393, 389), (389, 388, 394), (395, 392, 389), (389, 394, 395), (396, 397, 393), (393, 392, 398), (393, 398, 396), (399, 400, 397), (397, 396, 401), (397, 401, 399), (402, 403, 400), (400, 399, 404), (404, 405, 402), (400, 404, 402), (406, 407, 403), (403, 402, 408), (408, 409, 406), (403, 408, 406), (353, 352, 407), (407, 406, 410), (410, 411, 353), (407, 410, 353), (412, 413, 352), (412, 352, 351), (414, 412, 351), (414, 351, 357), (415, 414, 357), (415, 357, 361), (416, 415, 361), (416, 361, 366), (417, 416, 366), (417, 366, 369), (418, 417, 369), (418, 369, 372), (419, 418, 372), (419, 372, 377), (420, 419, 377), (420, 377, 381), (421, 420, 381), (421, 381, 385), (422, 421, 385), (422, 385, 389), (423, 422, 389), (423, 389, 393), (424, 423, 393), (424, 393, 397), (425, 424, 397), (425, 397, 400), (426, 425, 400), (426, 400, 403), (427, 426, 403), (427, 403, 407), (413, 427, 407), (413, 407, 352), (428, 429, 430), (428, 430, 431), (429, 432, 433), (429, 433, 430), (432, 434, 435), (432, 435, 433), (434, 436, 437), (434, 437, 435), (436, 438, 439), (436, 439, 437), (438, 440, 441), (438, 441, 439), (440, 442, 443), (440, 443, 441), (443, 442, 444), (444, 445, 446), (447, 448, 449), (444, 446, 447), (450, 443, 444), (449, 451, 452), (452, 450, 444), (444, 447, 449), (444, 449, 452), (453, 454, 455), (456, 457, 458), (453, 455, 456), (459, 460, 453), (461, 462, 463), (463, 459, 453), (453, 456, 458), (458, 461, 463), (453, 458, 463), (454, 464, 465), (454, 465, 455), (464, 466, 467), (464, 467, 465), (466, 468, 469), (466, 469, 467), (468, 470, 471), (468, 471, 469), (470, 472, 473), (470, 473, 471), (472, 474, 475), (472, 475, 473), (474, 428, 431), (474, 431, 475), (476, 477, 478), (476, 478, 479), (479, 478, 480), (479, 480, 481), (481, 480, 482), (481, 482, 483), (482, 484, 485), (485, 486, 487), (483, 482, 485), (483, 485, 487), (487, 486, 488), (487, 488, 489), (490, 489, 488), (491, 492, 490), (488, 491, 490), (490, 492, 493), (490, 493, 494), (444, 494, 493), (495, 496, 445), (444, 493, 495), (495, 445, 444), (497, 453, 460), (460, 498, 499), (499, 500, 497), (460, 499, 497), (497, 500, 501), (497, 501, 502), (503, 502, 501), (501, 504, 505), (501, 505, 503), (503, 505, 506), (503, 506, 507), (508, 507, 506), (509, 510, 511), (508, 506, 509), (509, 511, 508), (508, 511, 512), (508, 512, 513), (513, 512, 514), (513, 514, 515), (515, 514, 477), (515, 477, 476), (509, 516, 517), (517, 518, 519), (519, 485, 484), (484, 520, 521), (517, 519, 484), (510, 509, 517), (522, 523, 510), (524, 522, 510), (517, 484, 521), (521, 525, 526), (524, 510, 517), (517, 521, 526), (517, 526, 524), (495, 527, 528), (529, 530, 531), (496, 495, 528), (446, 532, 496), (496, 528, 529), (529, 531, 533), (533, 534, 447), (446, 496, 529), (533, 447, 446), (529, 533, 446), (535, 536, 517), (535, 517, 516), (523, 511, 510), (526, 477, 514), (526, 514, 524), (524, 514, 512), (524, 512, 522), (522, 512, 511), (522, 511, 523), (498, 460, 537), (520, 482, 480), (520, 480, 521), (492, 491, 519), (527, 495, 493), (493, 492, 519), (519, 527, 493), (505, 504, 516), (516, 509, 506), (516, 506, 505), (486, 485, 519), (519, 491, 488), (519, 488, 486), (484, 482, 520), (537, 460, 459), (525, 478, 477), (525, 477, 526), (532, 445, 496), (500, 499, 535), (535, 516, 504), (501, 500, 535), (535, 504, 501), (446, 445, 532), (521, 480, 478), (521, 478, 525), (371, 375, 468), (468, 466, 378), (468, 378, 371), (392, 395, 513), (513, 515, 398), (513, 398, 392), (354, 444, 442), (354, 442, 355), (362, 436, 434), (362, 434, 363), (356, 359, 438), (438, 436, 362), (438, 362, 356), (363, 434, 432), (363, 432, 364), (390, 503, 507), (390, 507, 391), (382, 454, 453), (382, 453, 383), (376, 379, 464), (464, 454, 382), (464, 382, 376), (388, 391, 507), (507, 508, 394), (507, 394, 388), (350, 355, 442), (442, 440, 358), (442, 358, 350), (378, 466, 464), (378, 464, 379), (360, 364, 432), (432, 429, 367), (432, 367, 360), (365, 428, 474), (365, 474, 370), (408, 487, 489), (408, 489, 409), (368, 370, 474), (474, 472, 373), (474, 373, 368), (410, 490, 494), (410, 494, 411), (398, 515, 476), (398, 476, 396), (374, 470, 468), (374, 468, 375), (380, 383, 453), (453, 497, 386), (453, 386, 380), (353, 411, 494), (494, 444, 354), (494, 354, 353), (396, 476, 479), (396, 479, 401), (406, 409, 489), (489, 490, 410), (489, 410, 406), (386, 497, 502), (386, 502, 387), (358, 440, 438), (358, 438, 359), (367, 429, 428), (367, 428, 365), (402, 405, 483), (483, 487, 408), (483, 408, 402), (404, 481, 483), (404, 483, 405), (384, 387, 502), (502, 503, 390), (502, 390, 384), (399, 401, 479), (479, 481, 404), (479, 404, 399), (373, 472, 470), (373, 470, 374), (394, 508, 513), (394, 513, 395), (538, 539, 540), (540, 541, 542), (542, 543, 544), (542, 544, 545), (546, 538, 540), (547, 546, 540), (542, 545, 548), (542, 548, 549), (550, 547, 540), (551, 550, 540), (540, 542, 549), (552, 551, 540), (540, 549, 552), (553, 554, 555), (555, 556, 557), (558, 553, 555), (555, 557, 558), (559, 560, 561), (559, 561, 562), (563, 564, 539), (539, 538, 565), (539, 565, 566), (543, 542, 563), (567, 543, 563), (539, 566, 568), (539, 568, 569), (570, 567, 563), (571, 570, 563), (563, 539, 569), (569, 571, 563), (572, 573, 574), (574, 575, 576), (577, 572, 574), (574, 576, 577), (578, 579, 580), (580, 581, 582), (582, 583, 584), (582, 584, 585), (586, 578, 580), (587, 586, 580), (582, 585, 588), (582, 588, 589), (590, 587, 580), (591, 590, 580), (580, 582, 589), (592, 591, 580), (580, 589, 592), (593, 594, 595), (593, 595, 596), (597, 598, 579), (579, 578, 599), (579, 599, 600), (583, 582, 597), (601, 583, 597), (579, 600, 602), (579, 602, 603), (604, 601, 597), (605, 604, 597), (597, 579, 603), (603, 605, 597), (606, 607, 608), (606, 608, 609), (607, 610, 611), (607, 611, 608), (609, 608, 612), (609, 612, 613), (608, 611, 614), (608, 614, 612), (541, 615, 616), (541, 616, 617), (615, 618, 619), (615, 619, 616), (617, 616, 611), (617, 611, 610), (616, 619, 614), (616, 614, 611), (560, 620, 621), (560, 621, 622), (620, 613, 612), (620, 612, 621), (622, 621, 619), (622, 619, 618), (621, 612, 614), (621, 614, 619), (540, 623, 624), (540, 624, 625), (623, 626, 627), (623, 627, 624), (625, 624, 628), (625, 628, 629), (624, 627, 630), (624, 630, 628), (555, 631, 632), (555, 632, 633), (631, 634, 635), (631, 635, 632), (633, 632, 627), (633, 627, 626), (632, 635, 630), (632, 630, 627), (561, 636, 637), (561, 637, 638), (636, 629, 628), (636, 628, 637), (638, 637, 635), (638, 635, 634), (637, 628, 630), (637, 630, 635), (563, 639, 640), (563, 640, 641), (639, 642, 643), (639, 643, 640), (641, 640, 644), (641, 644, 645), (640, 643, 646), (640, 646, 644), (647, 648, 649), (647, 649, 650), (648, 651, 652), (648, 652, 649), (650, 649, 643), (650, 643, 642), (649, 652, 646), (649, 646, 643), (653, 654, 655), (653, 655, 656), (654, 645, 644), (654, 644, 655), (656, 655, 652), (656, 652, 651), (655, 644, 646), (655, 646, 652), (564, 657, 658), (564, 658, 659), (657, 660, 661), (657, 661, 658), (659, 658, 662), (659, 662, 663), (658, 661, 664), (658, 664, 662), (665, 666, 667), (665, 667, 668), (666, 669, 670), (666, 670, 667), (668, 667, 661), (668, 661, 660), (667, 670, 664), (667, 664, 661), (671, 672, 673), (671, 673, 674), (672, 663, 662), (672, 662, 673), (674, 673, 670), (674, 670, 669), (673, 662, 664), (673, 664, 670), (675, 676, 677), (675, 677, 678), (676, 679, 680), (676, 680, 677), (678, 677, 681), (678, 681, 682), (677, 680, 683), (677, 683, 681), (556, 684, 685), (556, 685, 686), (684, 687, 688), (684, 688, 685), (686, 685, 680), (686, 680, 679), (685, 688, 683), (685, 683, 680), (539, 689, 690), (539, 690, 691), (689, 682, 681), (689, 681, 690), (691, 690, 688), (691, 688, 687), (690, 681, 683), (690, 683, 688), (692, 693, 694), (692, 694, 695), (693, 696, 697), (693, 697, 694), (695, 694, 698), (695, 698, 699), (694, 697, 700), (694, 700, 698), (701, 702, 703), (701, 703, 704), (702, 705, 706), (702, 706, 703), (704, 703, 697), (704, 697, 696), (703, 706, 700), (703, 700, 697), (542, 707, 708), (542, 708, 709), (707, 699, 698), (707, 698, 708), (709, 708, 706), (709, 706, 705), (708, 698, 700), (708, 700, 706), (710, 711, 712), (710, 712, 713), (711, 714, 715), (711, 715, 712), (713, 712, 716), (713, 716, 717), (712, 715, 718), (712, 718, 716), (581, 719, 720), (581, 720, 721), (719, 722, 723), (719, 723, 720), (721, 720, 715), (721, 715, 714), (720, 723, 718), (720, 718, 715), (724, 725, 726), (724, 726, 727), (725, 717, 716), (725, 716, 726), (727, 726, 723), (727, 723, 722), (726, 716, 718), (726, 718, 723), (580, 728, 729), (580, 729, 730), (728, 731, 732), (728, 732, 729), (730, 729, 733), (730, 733, 734), (729, 732, 735), (729, 735, 733), (736, 737, 738), (736, 738, 739), (737, 740, 741), (737, 741, 738), (739, 738, 732), (739, 732, 731), (738, 741, 735), (738, 735, 732), (742, 743, 744), (742, 744, 745), (743, 734, 733), (743, 733, 744), (745, 744, 741), (745, 741, 740), (744, 733, 735), (744, 735, 741), (597, 746, 747), (597, 747, 748), (746, 749, 750), (746, 750, 747), (748, 747, 751), (748, 751, 752), (747, 750, 753), (747, 753, 751), (574, 754, 755), (574, 755, 756), (754, 757, 758), (754, 758, 755), (756, 755, 750), (756, 750, 749), (755, 758, 753), (755, 753, 750), (595, 759, 760), (595, 760, 761), (759, 752, 751), (759, 751, 760), (761, 760, 758), (761, 758, 757), (760, 751, 753), (760, 753, 758), (598, 762, 763), (598, 763, 764), (762, 765, 766), (762, 766, 763), (764, 763, 767), (764, 767, 768), (763, 766, 769), (763, 769, 767), (594, 770, 771), (594, 771, 772), (770, 773, 774), (770, 774, 771), (772, 771, 766), (772, 766, 765), (771, 774, 769), (771, 769, 766), (775, 776, 777), (775, 777, 778), (776, 768, 767), (776, 767, 777), (778, 777, 774), (778, 774, 773), (777, 767, 769), (777, 769, 774), (779, 780, 781), (779, 781, 782), (780, 783, 784), (780, 784, 781), (782, 781, 785), (782, 785, 786), (781, 784, 787), (781, 787, 785), (788, 789, 790), (788, 790, 791), (789, 792, 793), (789, 793, 790), (791, 790, 784), (791, 784, 783), (790, 793, 787), (790, 787, 784), (579, 794, 795), (579, 795, 796), (794, 786, 785), (794, 785, 795), (796, 795, 793), (796, 793, 792), (795, 785, 787), (795, 787, 793), (797, 798, 799), (797, 799, 800), (798, 801, 802), (798, 802, 799), (800, 799, 803), (800, 803, 804), (799, 802, 805), (799, 805, 803), (575, 806, 807), (575, 807, 808), (806, 809, 810), (806, 810, 807), (808, 807, 802), (808, 802, 801), (807, 810, 805), (807, 805, 802), (582, 811, 812), (582, 812, 813), (811, 804, 803), (811, 803, 812), (813, 812, 810), (813, 810, 809), (812, 803, 805), (812, 805, 810), (814, 606, 609), (814, 609, 815), (815, 609, 613), (815, 613, 816), (816, 613, 620), (816, 620, 817), (817, 620, 560), (817, 560, 559), (541, 540, 625), (541, 625, 615), (615, 625, 629), (615, 629, 618), (618, 629, 636), (618, 636, 622), (622, 636, 561), (622, 561, 560), (555, 554, 818), (555, 818, 631), (631, 818, 819), (631, 819, 634), (634, 819, 820), (634, 820, 638), (638, 820, 562), (638, 562, 561), (539, 564, 659), (539, 659, 689), (689, 659, 663), (689, 663, 682), (682, 663, 672), (682, 672, 678), (678, 672, 671), (678, 671, 675), (665, 821, 822), (665, 822, 666), (669, 666, 822), (669, 822, 823), (824, 825, 669), (823, 824, 669), (674, 669, 825), (674, 825, 826), (827, 828, 674), (674, 826, 829), (829, 827, 674), (674, 828, 830), (674, 830, 671), (564, 563, 641), (564, 641, 657), (657, 641, 645), (657, 645, 660), (660, 645, 654), (660, 654, 668), (668, 654, 653), (668, 653, 665), (648, 647, 831), (832, 833, 648), (831, 832, 648), (651, 648, 833), (834, 835, 651), (833, 834, 651), (656, 651, 835), (836, 837, 656), (835, 836, 656), (656, 837, 838), (656, 838, 653), (542, 541, 617), (542, 617, 707), (707, 617, 610), (707, 610, 699), (699, 610, 607), (699, 607, 695), (695, 607, 606), (695, 606, 692), (540, 539, 691), (540, 691, 623), (623, 691, 687), (623, 687, 626), (626, 687, 684), (626, 684, 633), (633, 684, 556), (633, 556, 555), (563, 542, 709), (563, 709, 639), (639, 709, 705), (639, 705, 642), (642, 705, 702), (642, 702, 650), (650, 702, 701), (650, 701, 647), (692, 839, 840), (692, 840, 693), (693, 840, 841), (693, 841, 696), (696, 841, 842), (696, 842, 704), (704, 842, 843), (704, 843, 701), (675, 844, 845), (675, 845, 676), (676, 845, 846), (676, 846, 679), (686, 679, 846), (846, 847, 848), (846, 848, 686), (686, 848, 557), (686, 557, 556), (581, 580, 730), (581, 730, 719), (719, 730, 734), (719, 734, 722), (722, 734, 743), (722, 743, 727), (727, 743, 742), (727, 742, 724), (737, 736, 849), (850, 851, 737), (849, 850, 737), (740, 737, 851), (852, 853, 740), (851, 852, 740), (745, 740, 853), (854, 855, 745), (853, 854, 745), (745, 855, 856), (745, 856, 742), (579, 598, 764), (579, 764, 794), (794, 764, 768), (794, 768, 786), (786, 768, 776), (786, 776, 782), (782, 776, 775), (782, 775, 779), (594, 593, 857), (594, 857, 770), (770, 857, 858), (770, 858, 773), (773, 858, 859), (773, 859, 778), (778, 859, 860), (778, 860, 775), (598, 597, 748), (598, 748, 762), (762, 748, 752), (762, 752, 765), (765, 752, 759), (765, 759, 772), (772, 759, 595), (772, 595, 594), (574, 573, 861), (574, 861, 754), (754, 861, 862), (754, 862, 757), (757, 862, 863), (757, 863, 761), (761, 863, 596), (761, 596, 595), (582, 581, 721), (582, 721, 811), (811, 721, 714), (811, 714, 804), (804, 714, 711), (804, 711, 800), (800, 711, 710), (800, 710, 797), (580, 579, 796), (580, 796, 728), (728, 796, 792), (728, 792, 731), (731, 792, 789), (731, 789, 739), (739, 789, 788), (739, 788, 736), (597, 582, 813), (597, 813, 746), (746, 813, 809), (746, 809, 749), (749, 809, 806), (749, 806, 756), (756, 806, 575), (756, 575, 574), (797, 864, 865), (797, 865, 798), (798, 865, 866), (798, 866, 801), (808, 801, 866), (866, 867, 868), (866, 868, 808), (808, 868, 576), (808, 576, 575), (779, 869, 870), (779, 870, 780), (780, 870, 871), (780, 871, 783), (783, 871, 872), (783, 872, 791), (791, 872, 873), (791, 873, 788), (559, 562, 820), (820, 819, 818), (818, 554, 553), (553, 303, 301), (553, 301, 299), (820, 818, 553), (817, 559, 820), (815, 816, 817), (874, 814, 815), (316, 875, 874), (314, 316, 874), (874, 815, 817), (820, 553, 299), (820, 299, 297), (314, 874, 817), (319, 314, 817), (820, 297, 295), (293, 291, 289), (820, 295, 293), (321, 319, 817), (323, 321, 817), (817, 820, 293), (293, 289, 288), (288, 329, 327), (325, 323, 817), (288, 327, 325), (817, 293, 288), (288, 325, 817), (876, 877, 878), (876, 878, 879), (880, 881, 882), (880, 882, 883), (884, 885, 886), (884, 886, 887), (888, 889, 890), (888, 890, 891), (892, 875, 316), (892, 316, 318), (893, 876, 879), (893, 879, 894), (895, 896, 897), (895, 897, 898), (899, 892, 318), (899, 318, 317), (896, 900, 901), (896, 901, 897), (902, 903, 904), (902, 904, 905), (906, 907, 908), (908, 21, 18), (908, 18, 16), (10, 12, 906), (908, 16, 14), (14, 10, 906), (908, 14, 906), (909, 910, 911), (911, 912, 913), (913, 905, 904), (904, 909, 911), (911, 913, 904), (914, 915, 903), (914, 903, 916), (917, 918, 919), (917, 919, 920), (909, 531, 530), (909, 530, 910), (921, 922, 923), (921, 923, 924), (925, 898, 897), (925, 897, 926), (927, 533, 531), (927, 531, 909), (926, 897, 901), (926, 901, 928), (888, 891, 929), (888, 929, 930), (930, 929, 931), (930, 931, 932), (933, 934, 935), (935, 51, 50), (935, 50, 63), (59, 58, 933), (935, 63, 61), (61, 59, 933), (935, 61, 933), (936, 937, 140), (936, 140, 139), (938, 939, 940), (938, 940, 941), (910, 530, 529), (910, 529, 942), (943, 944, 945), (943, 945, 946), (947, 916, 903), (947, 903, 902), (900, 948, 949), (900, 949, 901), (950, 951, 943), (950, 943, 946), (941, 940, 952), (941, 952, 953), (954, 955, 956), (954, 956, 957), (932, 931, 919), (932, 919, 918), (958, 949, 959), (958, 959, 960), (961, 942, 529), (961, 529, 528), (962, 958, 960), (536, 962, 960), (961, 528, 518), (517, 536, 960), (961, 518, 517), (517, 960, 961), (942, 963, 911), (942, 911, 910), (928, 901, 949), (928, 949, 958), (923, 879, 878), (923, 878, 964), (924, 923, 964), (924, 964, 965), (961, 966, 963), (961, 963, 942), (927, 967, 968), (927, 968, 969), (967, 915, 148), (967, 148, 147), (937, 968, 967), (133, 140, 937), (160, 128, 127), (133, 937, 967), (153, 160, 127), (127, 133, 967), (967, 147, 153), (153, 127, 967), (970, 971, 972), (970, 972, 973), (899, 974, 975), (899, 975, 976), (977, 976, 975), (977, 975, 978), (979, 954, 957), (979, 957, 980), (892, 899, 976), (892, 976, 882), (981, 982, 136), (981, 136, 135), (152, 939, 938), (145, 152, 938), (938, 981, 135), (125, 132, 156), (938, 135, 125), (155, 145, 938), (125, 156, 155), (125, 155, 938), (903, 915, 967), (903, 967, 904), (909, 904, 967), (909, 967, 927), (979, 980, 983), (979, 983, 164), (984, 985, 986), (143, 984, 986), (986, 979, 164), (163, 987, 988), (986, 164, 163), (144, 143, 986), (163, 988, 144), (986, 163, 144), (944, 989, 990), (944, 990, 945), (971, 991, 992), (971, 992, 972), (993, 933, 58), (993, 58, 57), (994, 995, 996), (77, 76, 997), (997, 994, 996), (993, 57, 81), (993, 81, 79), (997, 996, 993), (993, 79, 77), (993, 77, 997), (998, 999, 1000), (998, 1000, 1001), (885, 884, 1002), (885, 1002, 1003), (927, 969, 449), (449, 448, 534), (534, 533, 927), (449, 534, 927), (925, 1004, 1005), (925, 1005, 1006), (1007, 898, 925), (1008, 1009, 1007), (1010, 1008, 1007), (925, 1006, 1011), (925, 1011, 1012), (1013, 1010, 1007), (1013, 1007, 925), (925, 1012, 1014), (925, 1014, 1015), (1016, 1013, 925), (1015, 1016, 925), (965, 964, 1017), (965, 1017, 1018), (883, 882, 976), (883, 976, 977), (974, 899, 317), (974, 317, 313), (1019, 895, 898), (1019, 898, 1007), (877, 1020, 1021), (877, 1021, 878), (986, 985, 1022), (986, 1022, 124), (1023, 1024, 1025), (103, 1023, 1025), (1025, 986, 124), (123, 1026, 1027), (1025, 124, 123), (104, 103, 1025), (123, 1027, 104), (123, 104, 1025), (1028, 1029, 1030), (1028, 1030, 1031), (1032, 1033, 1034), (1032, 1034, 1035), (1036, 1037, 1038), (1038, 1039, 1040), (1040, 1035, 1034), (1034, 1036, 1038), (1038, 1040, 1034), (1041, 1042, 1043), (1041, 1043, 1044), (1045, 1046, 1047), (1045, 1047, 1048), (1036, 335, 334), (1036, 334, 1037), (1049, 1050, 1029), (1049, 1029, 1028), (1051, 1052, 1053), (1051, 1053, 1054), (1055, 338, 335), (1055, 335, 1036), (1054, 1053, 1056), (1054, 1056, 1057), (1058, 1059, 1060), (1058, 1060, 1061), (1062, 1063, 1064), (1062, 1064, 873), (871, 1065, 1062), (1062, 873, 872), (872, 871, 1062), (1066, 1067, 1061), (1066, 1061, 1068), (1069, 1070, 1071), (1069, 1071, 1072), (1073, 1074, 450), (1073, 450, 452), (1075, 1076, 1077), (1075, 1077, 1078), (1079, 1080, 1053), (1079, 1053, 1052), (1081, 1073, 452), (1081, 452, 451), (1053, 1080, 1082), (572, 577, 1056), (1053, 1082, 572), (572, 1056, 1053), (1083, 978, 975), (1083, 975, 1084), (1045, 1085, 1086), (1045, 1086, 1046), (1085, 1087, 1088), (1085, 1088, 1086), (1089, 1090, 1091), (1090, 1092, 1091), (1093, 1094, 1095), (1093, 1095, 1096), (1097, 996, 995), (1098, 1099, 74), (1097, 995, 1098), (1100, 1101, 1097), (70, 1100, 1097), (1097, 1098, 74), (1097, 74, 72), (68, 70, 1097), (72, 68, 1097), (1102, 1058, 1061), (1102, 1061, 1067), (1037, 334, 333), (1037, 333, 1091), (1057, 1056, 1103), (1057, 1103, 1104), (1105, 1106, 1107), (1105, 1107, 1108), (1094, 1109, 1110), (1094, 1110, 1095), (1111, 1112, 1113), (1111, 1113, 1114), (935, 1115, 1101), (1101, 1100, 55), (1101, 55, 53), (47, 51, 935), (1101, 53, 47), (1101, 47, 935), (1089, 1091, 333), (1089, 333, 332), (1116, 1117, 1118), (1089, 332, 1119), (1119, 1116, 1118), (1119, 1118, 1089), (1091, 1092, 1038), (1091, 1038, 1037), (1087, 1072, 1071), (1087, 1071, 1088), (1120, 1121, 906), (906, 12, 9), (1120, 906, 9), (3, 5, 1120), (1120, 9, 7), (7, 3, 1120), (1077, 1122, 1030), (1077, 1030, 1029), (1076, 1123, 1122), (1076, 1122, 1077), (1093, 1096, 96), (1093, 96, 95), (112, 982, 981), (105, 112, 981), (981, 1093, 95), (85, 92, 116), (981, 95, 85), (115, 105, 981), (85, 116, 115), (981, 85, 115), (1081, 969, 968), (1081, 968, 1124), (100, 1068, 1124), (1124, 968, 937), (937, 108, 107), (113, 120, 88), (1124, 937, 107), (113, 88, 87), (1124, 107, 113), (93, 100, 1124), (1124, 113, 87), (1124, 87, 93), (1055, 1084, 975), (1055, 975, 974), (1031, 1030, 1021), (1031, 1021, 1020), (1025, 1024, 1112), (1025, 1112, 1111), (1036, 1034, 1084), (1036, 1084, 1055), (1061, 1060, 1124), (1061, 1124, 1068), (1073, 1081, 1124), (1073, 1124, 1060), (1125, 1126, 1127), (1125, 1127, 1128), (1107, 1106, 1129), (1107, 1129, 1130), (998, 1131, 1132), (998, 1132, 999), (1128, 1127, 1133), (1128, 1133, 1134), (1044, 1135, 1136), (1044, 1136, 1041), (969, 1081, 451), (969, 451, 449), (1005, 1004, 1079), (1079, 1052, 1007), (1007, 1009, 1137), (1007, 1137, 1138), (1139, 1005, 1079), (1140, 1139, 1079), (1079, 1007, 1138), (1079, 1138, 1141), (1142, 1140, 1079), (1079, 1141, 1143), (1079, 1143, 1142), (936, 109, 108), (936, 108, 937), (1033, 1083, 1084), (1033, 1084, 1034), (1055, 974, 313), (313, 312, 337), (337, 338, 1055), (313, 337, 1055), (1019, 1007, 1052), (1019, 1052, 1051), (1130, 1129, 1144), (1130, 1144, 1145), (1123, 1018, 1017), (1123, 1017, 1122), (956, 1146, 1147), (956, 1147, 1148), (1146, 1149, 1150), (1146, 1150, 1147), (1151, 1152, 1150), (1151, 1150, 1149), (1152, 1153, 1154), (1152, 1154, 1150), (950, 1155, 1154), (950, 1154, 1153), (1155, 1148, 1147), (1155, 1147, 1154), (1147, 1150, 1154), (955, 1156, 1157), (955, 1157, 1158), (1156, 1159, 1160), (1156, 1160, 1157), (893, 1161, 1160), (893, 1160, 1159), (1161, 1162, 1163), (1161, 1163, 1160), (1164, 1165, 1163), (1164, 1163, 1162), (1165, 1158, 1157), (1165, 1157, 1163), (1157, 1160, 1163), (894, 1166, 1167), (894, 1167, 1168), (1166, 1169, 1170), (1166, 1170, 1167), (889, 1171, 1170), (889, 1170, 1169), (1170, 1171, 827), (827, 829, 1172), (827, 1172, 1170), (1167, 1170, 1172), (952, 1173, 1174), (952, 1174, 1175), (1173, 1176, 1177), (1173, 1177, 1174), (947, 1178, 1177), (947, 1177, 1176), (1178, 1179, 1180), (1178, 1180, 1177), (966, 1181, 1180), (966, 1180, 1179), (1181, 1175, 1174), (1181, 1174, 1180), (1174, 1177, 1180), (953, 1182, 1183), (953, 1183, 1184), (1182, 1185, 1186), (1182, 1186, 1183), (961, 1187, 1186), (961, 1186, 1185), (1187, 1188, 1189), (1187, 1189, 1186), (921, 1190, 1189), (921, 1189, 1188), (1190, 1184, 1183), (1190, 1183, 1189), (1183, 1186, 1189), (922, 1191, 1192), (922, 1192, 1193), (1191, 1194, 1195), (1191, 1195, 1192), (960, 1196, 1195), (960, 1195, 1194), (1196, 1197, 1198), (1196, 1198, 1195), (917, 1199, 1198), (917, 1198, 1197), (1199, 1193, 1192), (1199, 1192, 1198), (1192, 1195, 1198), (951, 1200, 1201), (951, 1201, 1202), (1200, 1203, 1204), (1200, 1204, 1201), (1205, 1206, 1204), (1205, 1204, 1203), (1206, 1207, 1208), (1206, 1208, 1204), (880, 1209, 1208), (880, 1208, 1207), (1209, 1202, 1201), (1209, 1201, 1208), (1201, 1204, 1208), (890, 1210, 1211), (890, 1211, 1212), (1210, 1213, 1214), (1210, 1214, 1211), (879, 1215, 1214), (879, 1214, 1213), (1215, 1216, 1217), (1215, 1217, 1214), (1002, 1218, 1217), (1002, 1217, 1216), (1218, 1212, 1211), (1218, 1211, 1217), (1211, 1214, 1217), (920, 1219, 1220), (920, 1220, 1221), (1219, 1222, 1223), (1219, 1223, 1220), (1003, 1224, 1223), (1003, 1223, 1222), (1224, 1225, 1226), (1224, 1226, 1223), (923, 1227, 1226), (923, 1226, 1225), (1227, 1221, 1220), (1227, 1220, 1226), (1220, 1223, 1226), (1001, 1228, 1229), (1001, 1229, 1230), (1228, 1231, 1232), (1228, 1232, 1229), (991, 1233, 1232), (991, 1232, 1231), (1233, 1234, 1235), (1233, 1235, 1232), (993, 1236, 1235), (993, 1235, 1234), (1236, 1230, 1229), (1236, 1229, 1235), (1229, 1232, 1235), (934, 1237, 1238), (934, 1238, 1239), (1237, 1240, 1241), (1237, 1241, 1238), (970, 1242, 1241), (970, 1241, 1240), (1242, 1243, 1244), (1242, 1244, 1241), (878, 1245, 1244), (878, 1244, 1243), (1245, 1239, 1238), (1245, 1238, 1244), (1238, 1241, 1244), (964, 1246, 1247), (964, 1247, 1248), (1246, 1249, 1250), (1246, 1250, 1247), (973, 1251, 1250), (973, 1250, 1249), (1251, 1252, 1253), (1251, 1253, 1250), (907, 1254, 1253), (907, 1253, 1252), (1254, 1248, 1247), (1254, 1247, 1253), (1247, 1250, 1253), (1000, 1255, 1256), (1000, 1256, 1257), (1255, 1258, 1259), (1255, 1259, 1256), (1260, 1261, 1259), (1260, 1259, 1258), (1261, 1262, 1263), (1261, 1263, 1259), (992, 1264, 1263), (992, 1263, 1262), (1264, 1257, 1256), (1264, 1256, 1263), (1256, 1259, 1263), (1113, 1265, 1266), (1113, 1266, 1267), (1265, 1268, 1269), (1265, 1269, 1266), (1105, 1270, 1269), (1105, 1269, 1268), (1270, 1271, 1272), (1270, 1272, 1269), (1090, 1273, 1272), (1090, 1272, 1271), (1273, 1267, 1266), (1273, 1266, 1272), (1266, 1269, 1272), (1114, 1274, 1275), (1114, 1275, 1276), (1274, 1277, 1278), (1274, 1278, 1275), (1089, 1279, 1278), (1089, 1278, 1277), (1279, 1280, 1281), (1279, 1281, 1278), (1049, 1282, 1281), (1049, 1281, 1280), (1282, 1276, 1275), (1282, 1275, 1281), (1275, 1278, 1281), (1050, 1283, 1284), (1050, 1284, 1285), (1283, 1286, 1287), (1283, 1287, 1284), (1118, 1288, 1287), (1118, 1287, 1286), (1288, 1289, 1290), (1288, 1290, 1287), (1048, 1291, 1290), (1048, 1290, 1289), (1291, 1285, 1284), (1291, 1284, 1290), (1284, 1287, 1290), (1110, 1292, 1293), (1110, 1293, 1294), (1292, 1295, 1296), (1292, 1296, 1293), (1062, 1297, 1296), (1062, 1296, 1295), (1297, 1298, 1299), (1297, 1299, 1296), (1102, 1300, 1299), (1102, 1299, 1298), (1300, 1294, 1293), (1300, 1293, 1299), (1293, 1296, 1299), (1109, 1301, 1302), (1109, 1302, 1303), (1301, 1304, 1305), (1301, 1305, 1302), (1075, 1306, 1305), (1075, 1305, 1304), (1306, 1307, 1308), (1306, 1308, 1305), (1063, 1309, 1308), (1063, 1308, 1307), (1309, 1303, 1302), (1309, 1302, 1308), (1302, 1305, 1308), (1078, 1310, 1311), (1078, 1311, 1312), (1310, 1313, 1314), (1310, 1314, 1311), (1069, 1315, 1314), (1069, 1314, 1313), (1315, 1316, 1317), (1315, 1317, 1314), (1318, 1312, 1311), (1318, 1311, 1317), (1311, 1314, 1317), (1108, 1319, 1320), (1108, 1320, 1321), (1319, 1322, 1323), (1319, 1323, 1320), (1032, 1324, 1323), (1032, 1323, 1322), (1324, 1325, 1326), (1324, 1326, 1323), (1092, 1327, 1326), (1092, 1326, 1325), (1327, 1321, 1320), (1327, 1320, 1326), (1320, 1323, 1326), (1047, 1328, 1329), (1047, 1329, 1330), (1328, 1331, 1332), (1328, 1332, 1329), (1136, 1333, 1332), (1136, 1332, 1331), (1333, 1334, 1335), (1333, 1335, 1332), (1029, 1336, 1335), (1029, 1335, 1334), (1336, 1330, 1329), (1336, 1329, 1335), (1329, 1332, 1335), (1070, 1337, 1338), (1070, 1338, 1339), (1337, 1340, 1341), (1337, 1341, 1338), (1077, 1342, 1341), (1077, 1341, 1340), (1342, 1343, 1344), (1342, 1344, 1341), (1135, 1345, 1344), (1135, 1344, 1343), (1345, 1339, 1338), (1345, 1338, 1344), (1338, 1341, 1344), (1131, 1346, 1347), (1131, 1347, 1348), (1346, 1349, 1350), (1346, 1350, 1347), (1097, 1351, 1350), (1097, 1350, 1349), (1351, 1352, 1353), (1351, 1353, 1350), (1134, 1354, 1353), (1134, 1353, 1352), (1354, 1348, 1347), (1354, 1347, 1353), (1347, 1350, 1353), (1030, 1355, 1356), (1030, 1356, 1357), (1355, 1358, 1359), (1355, 1359, 1356), (1125, 1360, 1359), (1125, 1359, 1358), (1360, 1361, 1362), (1360, 1362, 1359), (1115, 1363, 1362), (1115, 1362, 1361), (1363, 1357, 1356), (1363, 1356, 1362), (1356, 1359, 1362), (1121, 1364, 1365), (1121, 1365, 1366), (1364, 1367, 1368), (1364, 1368, 1365), (1126, 1369, 1368), (1126, 1368, 1367), (1369, 1370, 1371), (1369, 1371, 1368), (1122, 1372, 1371), (1122, 1371, 1370), (1372, 1366, 1365), (1372, 1365, 1371), (1365, 1368, 1371), (1132, 1373, 1374), (1132, 1374, 1375), (1373, 1376, 1377), (1373, 1377, 1374), (1133, 1378, 1377), (1133, 1377, 1376), (1378, 1379, 1380), (1378, 1380, 1377), (1381, 1382, 1380), (1381, 1380, 1379), (1382, 1375, 1374), (1382, 1374, 1380), (1374, 1377, 1380), (956, 955, 1158), (956, 1158, 1146), (1146, 1158, 1165), (1146, 1165, 1149), (1149, 1165, 1164), (1149, 1164, 1151), (951, 950, 1153), (951, 1153, 1200), (1200, 1153, 1152), (1200, 1152, 1203), (1203, 1152, 1151), (1203, 1151, 1205), (957, 956, 1148), (957, 1148, 1383), (1383, 1148, 1155), (1383, 1155, 1384), (1384, 1155, 950), (1384, 950, 946), (894, 1168, 823), (894, 823, 822), (836, 1161, 893), (837, 836, 893), (894, 822, 821), (838, 837, 893), (894, 821, 838), (838, 893, 894), (948, 1385, 1386), (948, 1386, 1387), (1387, 1386, 1388), (1387, 1388, 1389), (1389, 1388, 888), (1389, 888, 930), (889, 888, 1388), (889, 1388, 1171), (1171, 1388, 1386), (1386, 1390, 830), (828, 827, 1171), (1386, 830, 828), (1171, 1386, 828), (993, 996, 1391), (993, 1391, 1236), (1236, 1391, 1392), (1236, 1392, 1230), (1230, 1392, 998), (1230, 998, 1001), (966, 961, 1185), (966, 1185, 1181), (1181, 1185, 1182), (1181, 1182, 1175), (1175, 1182, 953), (1175, 953, 952), (963, 966, 1179), (963, 1179, 1393), (1393, 1179, 1178), (1393, 1178, 1394), (1394, 1178, 947), (1394, 947, 902), (916, 947, 1176), (916, 1176, 1395), (1395, 1176, 1173), (1395, 1173, 1396), (1396, 1173, 952), (1396, 952, 940), (922, 921, 1188), (922, 1188, 1191), (1191, 1188, 1187), (1191, 1187, 1194), (1194, 1187, 961), (1194, 961, 960), (932, 918, 1397), (932, 1397, 1398), (1398, 1397, 1399), (1398, 1399, 1400), (1400, 1399, 959), (1400, 959, 949), (960, 959, 1399), (960, 1399, 1196), (1196, 1399, 1397), (1196, 1397, 1197), (1197, 1397, 918), (1197, 918, 917), (979, 986, 1401), (979, 1401, 1402), (1402, 1401, 1403), (1402, 1403, 1404), (1404, 1403, 1020), (1404, 1020, 877), (878, 1021, 1405), (878, 1405, 1245), (1245, 1405, 1406), (1245, 1406, 1239), (1239, 1406, 935), (1239, 935, 934), (965, 1018, 1407), (965, 1407, 1408), (1408, 1407, 1409), (1408, 1409, 1410), (1410, 1409, 981), (1410, 981, 938), (907, 906, 1411), (907, 1411, 1254), (1254, 1411, 1412), (1254, 1412, 1248), (1248, 1412, 1017), (1248, 1017, 964), (881, 880, 1207), (881, 1207, 1413), (1413, 1207, 1206), (1413, 1206, 1414), (1414, 1206, 1205), (1414, 1205, 1415), (911, 963, 1393), (911, 1393, 912), (912, 1393, 1394), (912, 1394, 913), (913, 1394, 902), (913, 902, 905), (930, 932, 1398), (930, 1398, 1389), (1389, 1398, 1400), (1389, 1400, 1387), (1387, 1400, 949), (1387, 949, 948), (977, 978, 1416), (977, 1416, 1417), (1416, 1418, 1419), (1416, 1419, 1420), (1421, 1422, 1417), (1423, 1421, 1417), (1417, 1416, 1420), (1424, 1425, 1426), (1417, 1420, 1424), (1427, 1423, 1417), (1424, 1426, 1427), (1417, 1424, 1427), (1422, 1421, 989), (1422, 989, 944), (980, 957, 1383), (980, 1383, 1428), (1428, 1383, 1384), (1428, 1384, 1429), (1429, 1384, 946), (1429, 946, 945), (914, 916, 1395), (914, 1395, 1430), (1430, 1395, 1396), (1430, 1396, 1431), (1431, 1396, 940), (1431, 940, 939), (955, 954, 1432), (955, 1432, 1156), (1156, 1432, 1433), (1156, 1433, 1159), (1159, 1433, 876), (1159, 876, 893), (894, 879, 1213), (894, 1213, 1166), (1166, 1213, 1210), (1166, 1210, 1169), (1169, 1210, 890), (1169, 890, 889), (921, 924, 1434), (921, 1434, 1190), (1190, 1434, 1435), (1190, 1435, 1184), (1184, 1435, 941), (1184, 941, 953), (917, 920, 1221), (917, 1221, 1199), (1199, 1221, 1227), (1199, 1227, 1193), (1193, 1227, 923), (1193, 923, 922), (880, 883, 1436), (880, 1436, 1209), (1209, 1436, 1437), (1209, 1437, 1202), (1202, 1437, 943), (1202, 943, 951), (931, 929, 1438), (931, 1438, 1439), (1439, 1438, 1440), (1439, 1440, 1441), (1441, 1440, 887), (1441, 887, 886), (1002, 884, 1442), (1002, 1442, 1218), (1218, 1442, 1443), (1218, 1443, 1212), (1212, 1443, 891), (1212, 891, 890), (885, 1003, 1222), (885, 1222, 1444), (1444, 1222, 1219), (1444, 1219, 1445), (1445, 1219, 920), (1445, 920, 919), (929, 891, 1443), (929, 1443, 1438), (1438, 1443, 1442), (1438, 1442, 1440), (1440, 1442, 884), (1440, 884, 887), (919, 931, 1439), (919, 1439, 1445), (1445, 1439, 1441), (1445, 1441, 1444), (1444, 1441, 886), (1444, 886, 885), (879, 923, 1225), (879, 1225, 1215), (1215, 1225, 1224), (1215, 1224, 1216), (1216, 1224, 1003), (1216, 1003, 1002), (954, 979, 1402), (954, 1402, 1432), (1432, 1402, 1404), (1432, 1404, 1433), (1433, 1404, 877), (1433, 877, 876), (924, 965, 1408), (924, 1408, 1434), (1434, 1408, 1410), (1434, 1410, 1435), (1435, 1410, 938), (1435, 938, 941), (970, 973, 1249), (970, 1249, 1242), (1242, 1249, 1246), (1242, 1246, 1243), (1243, 1246, 964), (1243, 964, 878), (883, 977, 1417), (883, 1417, 1436), (1436, 1417, 1422), (1436, 1422, 1437), (1437, 1422, 944), (1437, 944, 943), (985, 984, 1446), (985, 1446, 1447), (1447, 1446, 1448), (1447, 1448, 1449), (1449, 1448, 1450), (1449, 1450, 1451), (936, 139, 138), (936, 138, 1452), (1452, 138, 137), (1452, 137, 1453), (1453, 137, 136), (1453, 136, 982), (1454, 1260, 1258), (1454, 1258, 1455), (1455, 1258, 1255), (1455, 1255, 1456), (1456, 1255, 1000), (1456, 1000, 999), (934, 933, 1457), (934, 1457, 1237), (1237, 1457, 1458), (1237, 1458, 1240), (1240, 1458, 971), (1240, 971, 970), (908, 907, 1252), (908, 1252, 1459), (1459, 1252, 1251), (1459, 1251, 1460), (1460, 1251, 973), (1460, 973, 972), (972, 992, 1262), (972, 1262, 1460), (1460, 1262, 1261), (1460, 1261, 1459), (1459, 1261, 1260), (1459, 1260, 908), (991, 971, 1458), (991, 1458, 1233), (1233, 1458, 1457), (1233, 1457, 1234), (1234, 1457, 933), (1234, 933, 993), (992, 991, 1231), (992, 1231, 1264), (1264, 1231, 1228), (1264, 1228, 1257), (1257, 1228, 1001), (1257, 1001, 1000), (1090, 1089, 1277), (1090, 1277, 1273), (1273, 1277, 1274), (1273, 1274, 1267), (1267, 1274, 1114), (1267, 1114, 1113), (1092, 1090, 1271), (1092, 1271, 1327), (1327, 1271, 1270), (1327, 1270, 1321), (1321, 1270, 1105), (1321, 1105, 1108), (1106, 1105, 1268), (1106, 1268, 1461), (1461, 1268, 1265), (1461, 1265, 1462), (1462, 1265, 1113), (1462, 1113, 1112), (1050, 1049, 1280), (1050, 1280, 1283), (1283, 1280, 1279), (1283, 1279, 1286), (1286, 1279, 1089), (1286, 1089, 1118), (1085, 1045, 1463), (1085, 1463, 1464), (1464, 1463, 1465), (1464, 1465, 1466), (1466, 1465, 1467), (1466, 1467, 1104), (1118, 1467, 1465), (1118, 1465, 1288), (1288, 1465, 1463), (1288, 1463, 1289), (1289, 1463, 1045), (1289, 1045, 1048), (1131, 998, 1392), (1131, 1392, 1346), (1346, 1392, 1391), (1346, 1391, 1349), (1349, 1391, 996), (1349, 996, 1097), (1110, 1109, 1303), (1110, 1303, 1292), (1292, 1303, 1309), (1292, 1309, 1295), (1295, 1309, 1063), (1295, 1063, 1062), (1058, 1102, 1298), (1058, 1298, 1468), (1468, 1298, 1297), (1468, 1297, 1469), (1469, 1297, 1062), (1469, 1062, 1065), (1095, 1110, 1294), (1095, 1294, 1470), (1470, 1294, 1300), (1470, 1300, 1471), (1471, 1300, 1102), (1471, 1102, 1067), (1312, 1318, 1472), (1473, 1474, 1312), (1472, 1473, 1312), (1078, 1312, 1474), (1078, 1474, 1475), (854, 1306, 1075), (855, 854, 1075), (1078, 1475, 1476), (856, 855, 1075), (1078, 1476, 856), (856, 1075, 1078), (1103, 1477, 1478), (1103, 1478, 1479), (1479, 1478, 1480), (1479, 1480, 1481), (1481, 1480, 1072), (1481, 1072, 1087), (1069, 1072, 1480), (1069, 1480, 1315), (1315, 1480, 1478), (1315, 1478, 1316), (1482, 1316, 1478), (1478, 1477, 1483), (1484, 1482, 1478), (1478, 1483, 1484), (1031, 1020, 1403), (1031, 1403, 1485), (1485, 1403, 1401), (1485, 1401, 1486), (1486, 1401, 986), (1486, 986, 1025), (1115, 935, 1406), (1115, 1406, 1363), (1363, 1406, 1405), (1363, 1405, 1357), (1357, 1405, 1021), (1357, 1021, 1030), (1093, 981, 1409), (1093, 1409, 1487), (1487, 1409, 1407), (1487, 1407, 1488), (1488, 1407, 1018), (1488, 1018, 1123), (1122, 1017, 1412), (1122, 1412, 1372), (1372, 1412, 1411), (1372, 1411, 1366), (1366, 1411, 906), (1366, 906, 1121), (1038, 1092, 1325), (1038, 1325, 1039), (1039, 1325, 1324), (1039, 1324, 1040), (1040, 1324, 1032), (1040, 1032, 1035), (1059, 1058, 1468), (1059, 1468, 1489), (1489, 1468, 1469), (1489, 1469, 1490), (1490, 1469, 1065), (1490, 1065, 1491), (1104, 1103, 1479), (1104, 1479, 1466), (1466, 1479, 1481), (1466, 1481, 1464), (1464, 1481, 1087), (1464, 1087, 1085), (1130, 1145, 1492), (1130, 1492, 1493), (1494, 1493, 1492), (1494, 1492, 1495), (1496, 1418, 1416), (1497, 1496, 1416), (1416, 1494, 1495), (1498, 1499, 1500), (1416, 1495, 1498), (1501, 1497, 1416), (1498, 1500, 1501), (1498, 1501, 1416), (1494, 1416, 978), (1494, 978, 1083), (1129, 1106, 1461), (1129, 1461, 1502), (1502, 1461, 1462), (1502, 1462, 1503), (1503, 1462, 1112), (1503, 1112, 1024), (1096, 1095, 1470), (1096, 1470, 1504), (1504, 1470, 1471), (1504, 1471, 1505), (1505, 1471, 1067), (1505, 1067, 1066), (1049, 1028, 1506), (1049, 1506, 1282), (1282, 1506, 1507), (1282, 1507, 1276), (1276, 1507, 1111), (1276, 1111, 1114), (1048, 1047, 1330), (1048, 1330, 1291), (1291, 1330, 1336), (1291, 1336, 1285), (1285, 1336, 1029), (1285, 1029, 1050), (1109, 1094, 1508), (1109, 1508, 1301), (1301, 1508, 1509), (1301, 1509, 1304), (1304, 1509, 1076), (1304, 1076, 1075), (1078, 1077, 1340), (1078, 1340, 1310), (1310, 1340, 1337), (1310, 1337, 1313), (1313, 1337, 1070), (1313, 1070, 1069), (1108, 1107, 1510), (1108, 1510, 1319), (1319, 1510, 1511), (1319, 1511, 1322), (1322, 1511, 1033), (1322, 1033, 1032), (1043, 1042, 1512), (1043, 1512, 1513), (1513, 1512, 1514), (1513, 1514, 1515), (1515, 1514, 1086), (1515, 1086, 1088), (1047, 1046, 1516), (1047, 1516, 1328), (1328, 1516, 1517), (1328, 1517, 1331), (1331, 1517, 1041), (1331, 1041, 1136), (1071, 1070, 1339), (1071, 1339, 1518), (1518, 1339, 1345), (1518, 1345, 1519), (1519, 1345, 1135), (1519, 1135, 1044), (1042, 1041, 1517), (1042, 1517, 1512), (1512, 1517, 1516), (1512, 1516, 1514), (1514, 1516, 1046), (1514, 1046, 1086), (1044, 1043, 1513), (1044, 1513, 1519), (1519, 1513, 1515), (1519, 1515, 1518), (1518, 1515, 1088), (1518, 1088, 1071), (1136, 1135, 1343), (1136, 1343, 1333), (1333, 1343, 1342), (1333, 1342, 1334), (1334, 1342, 1077), (1334, 1077, 1029), (1028, 1031, 1485), (1028, 1485, 1506), (1506, 1485, 1486), (1506, 1486, 1507), (1507, 1486, 1025), (1507, 1025, 1111), (1094, 1093, 1487), (1094, 1487, 1508), (1508, 1487, 1488), (1508, 1488, 1509), (1509, 1488, 1123), (1509, 1123, 1076), (1030, 1122, 1370), (1030, 1370, 1355), (1355, 1370, 1369), (1355, 1369, 1358), (1358, 1369, 1126), (1358, 1126, 1125), (1107, 1130, 1493), (1107, 1493, 1510), (1510, 1493, 1494), (1510, 1494, 1511), (1511, 1494, 1083), (1511, 1083, 1033), (1451, 1520, 1521), (1451, 1521, 1449), (1449, 1521, 1522), (1449, 1522, 1447), (1447, 1522, 1022), (1447, 1022, 985), (982, 112, 111), (982, 111, 1453), (1453, 111, 110), (1453, 110, 1452), (1452, 110, 109), (1452, 109, 936), (999, 1132, 1375), (999, 1375, 1456), (1456, 1375, 1382), (1456, 1382, 1455), (1455, 1382, 1381), (1455, 1381, 1454), (1125, 1128, 1523), (1125, 1523, 1360), (1360, 1523, 1524), (1360, 1524, 1361), (1361, 1524, 1101), (1361, 1101, 1115), (1127, 1126, 1367), (1127, 1367, 1525), (1525, 1367, 1364), (1525, 1364, 1526), (1526, 1364, 1121), (1526, 1121, 1120), (1120, 1381, 1379), (1120, 1379, 1526), (1526, 1379, 1378), (1526, 1378, 1525), (1525, 1378, 1133), (1525, 1133, 1127), (1097, 1101, 1524), (1097, 1524, 1351), (1351, 1524, 1523), (1351, 1523, 1352), (1352, 1523, 1128), (1352, 1128, 1134), (1132, 1131, 1348), (1132, 1348, 1373), (1373, 1348, 1354), (1373, 1354, 1376), (1376, 1354, 1134), (1376, 1134, 1133), (1151, 1164, 1527), (1151, 1527, 843), (841, 1205, 1151), (1151, 843, 842), (842, 841, 1151), (1162, 834, 833), (833, 832, 1164), (833, 1164, 1162), (788, 873, 1064), (1064, 849, 736), (1064, 736, 788), (1056, 577, 576), (868, 867, 1103), (1056, 576, 868), (868, 1103, 1056), (1172, 826, 825), (825, 824, 1168), (1168, 1167, 1172), (825, 1168, 1172), (1528, 1390, 1386), (1528, 1386, 1385), (829, 826, 1172), (814, 874, 1529), (1529, 839, 692), (692, 606, 814), (1529, 692, 814), (900, 558, 557), (848, 847, 948), (900, 557, 848), (848, 948, 900), (1476, 1475, 725), (1476, 725, 724), (1316, 1482, 1530), (1530, 1531, 1318), (1318, 1317, 1316), (1530, 1318, 1316), (717, 1473, 1472), (1531, 1530, 713), (717, 1472, 1531), (1531, 713, 717), (856, 1476, 724), (856, 724, 742), (860, 1532, 1533), (1533, 869, 779), (779, 775, 860), (1533, 779, 860), (1065, 871, 870), (869, 1533, 1491), (1065, 870, 869), (869, 1491, 1065), (1531, 1472, 1318), (1307, 852, 851), (851, 850, 1063), (851, 1063, 1307), (832, 831, 1164), (831, 1527, 1164), (1415, 1529, 874), (874, 875, 892), (892, 882, 881), (881, 1413, 1414), (1414, 1415, 874), (874, 892, 881), (874, 881, 1414), (1103, 867, 866), (1103, 866, 865), (864, 1483, 1477), (1477, 1103, 865), (865, 864, 1477), (850, 849, 1063), (849, 1064, 1063), (1491, 1533, 1532), (1532, 1074, 1073), (1073, 1060, 1059), (1059, 1489, 1490), (1490, 1491, 1532), (1532, 1073, 1059), (1532, 1059, 1490), (725, 1475, 1474), (1474, 1473, 717), (1474, 717, 725), (713, 1530, 1482), (1482, 1484, 710), (1482, 710, 713), (671, 830, 1390), (1528, 844, 675), (671, 1390, 1528), (1528, 675, 671), (838, 821, 665), (838, 665, 653), (710, 1484, 1483), (1483, 864, 797), (1483, 797, 710), (948, 847, 846), (948, 846, 845), (844, 1528, 1385), (1385, 948, 845), (845, 844, 1385), (824, 823, 1168), (1161, 836, 835), (835, 834, 1162), (835, 1162, 1161), (701, 843, 1527), (1527, 831, 647), (1527, 647, 701), (1205, 841, 840), (839, 1529, 1415), (1205, 840, 839), (839, 1415, 1205), (573, 572, 1082), (1082, 456, 455), (1082, 455, 465), (861, 573, 1082), (863, 862, 861), (593, 596, 863), (858, 857, 593), (860, 859, 858), (1074, 1532, 860), (443, 450, 1074), (441, 443, 1074), (1074, 860, 858), (858, 593, 863), (863, 861, 1082), (863, 1082, 465), (441, 1074, 858), (439, 441, 858), (863, 465, 467), (863, 467, 469), (437, 439, 858), (430, 433, 435), (435, 437, 858), (863, 469, 471), (471, 473, 475), (475, 431, 430), (430, 435, 858), (858, 863, 471), (471, 475, 430), (471, 430, 858), (1306, 854, 853), (853, 852, 1307), (853, 1307, 1306), (1534, 463, 462), (550, 241, 242), (550, 242, 547), (962, 536, 535), (535, 499, 498), (498, 537, 459), (962, 535, 498), (1535, 1536, 962), (1534, 1537, 1535), (459, 463, 1534), (962, 498, 459), (1534, 1535, 962), (459, 1534, 962), (552, 239, 240), (552, 240, 551), (461, 458, 1079), (461, 1079, 1004), (1535, 1537, 925), (1535, 925, 926), (544, 235, 236), (544, 236, 545), (545, 236, 237), (545, 237, 548), (448, 447, 534), (571, 232, 233), (571, 233, 570), (548, 237, 238), (548, 238, 549), (1538, 1539, 1051), (1538, 1051, 1054), (1118, 1117, 1540), (1540, 1541, 1104), (1467, 1118, 1540), (1540, 1104, 1467), (543, 567, 234), (234, 235, 544), (234, 544, 543), (1542, 307, 306), (587, 427, 413), (587, 413, 586), (570, 233, 234), (570, 234, 567), (1543, 305, 309), (1019, 1544, 1545), (1019, 1545, 1546), (1547, 1543, 309), (1548, 1547, 309), (895, 1019, 1546), (895, 1546, 1549), (1548, 309, 895), (1550, 1548, 895), (895, 1549, 1551), (895, 1551, 1552), (1553, 1550, 895), (895, 1552, 1553), (309, 308, 896), (309, 896, 895), (584, 420, 421), (584, 421, 585), (583, 601, 419), (419, 420, 584), (419, 584, 583), (565, 227, 229), (565, 229, 566), (896, 308, 303), (553, 558, 900), (896, 303, 553), (553, 900, 896), (605, 417, 418), (605, 418, 604), (457, 456, 1082), (457, 1082, 1080), (1116, 1119, 341), (341, 282, 281), (346, 349, 348), (1116, 341, 281), (346, 348, 347), (1116, 281, 346), (253, 340, 1116), (343, 342, 254), (254, 253, 1116), (1116, 346, 347), (347, 344, 343), (343, 254, 1116), (347, 343, 1116), (1117, 1116, 340), (340, 339, 1540), (340, 1540, 1117), (588, 422, 423), (588, 423, 589), (600, 414, 415), (600, 415, 602), (585, 421, 422), (585, 422, 588), (578, 586, 413), (413, 412, 599), (413, 599, 578), (332, 331, 341), (332, 341, 1119), (590, 426, 427), (590, 427, 587), (458, 457, 1080), (458, 1080, 1079), (592, 424, 425), (592, 425, 591), (1541, 1540, 339), (339, 265, 264), (1541, 339, 264), (1538, 1554, 1541), (1542, 1539, 1538), (304, 307, 1542), (1541, 264, 345), (304, 1542, 1538), (1541, 345, 304), (304, 1538, 1541), (1051, 1539, 1542), (1542, 306, 305), (305, 1543, 1555), (305, 1555, 1556), (1051, 1542, 305), (1544, 1019, 1051), (1557, 1544, 1051), (1051, 305, 1556), (1051, 1556, 1558), (1559, 1557, 1051), (1560, 1559, 1051), (1051, 1558, 1561), (1561, 1560, 1051), (599, 412, 414), (599, 414, 600), (549, 238, 239), (549, 239, 552), (602, 415, 416), (602, 416, 603), (568, 230, 231), (568, 231, 569), (538, 546, 228), (228, 227, 565), (228, 565, 538), (604, 418, 419), (604, 419, 601), (603, 416, 417), (603, 417, 605), (1554, 1538, 1054), (1554, 1054, 1057), (566, 229, 230), (566, 230, 568), (547, 242, 228), (547, 228, 546), (551, 240, 241), (551, 241, 550), (589, 423, 424), (589, 424, 592), (528, 527, 519), (528, 519, 518), (962, 1536, 928), (962, 928, 958), (925, 1537, 1534), (1534, 462, 461), (461, 1004, 925), (1534, 461, 925), (569, 231, 232), (569, 232, 571), (1536, 1535, 926), (1536, 926, 928), (591, 425, 426), (591, 426, 590), (1541, 1554, 1057), (1541, 1057, 1104), (1427, 162, 161), (1427, 161, 1423), (132, 131, 157), (132, 157, 156), (152, 151, 1431), (152, 1431, 939), (131, 130, 158), (131, 158, 157), (151, 150, 1430), (151, 1430, 1431), (1420, 142, 141), (1420, 141, 1424), (1026, 123, 122), (122, 1501, 1500), (1500, 1562, 1563), (1564, 1565, 1026), (1500, 1563, 1564), (1026, 122, 1500), (1500, 1564, 1026), (1564, 1563, 1566), (1564, 1566, 1567), (1568, 1144, 1129), (1568, 1129, 1502), (130, 129, 159), (130, 159, 158), (150, 149, 914), (150, 914, 1430), (95, 94, 86), (95, 86, 85), (118, 117, 91), (118, 91, 90), (98, 97, 1504), (98, 1504, 1505), (1499, 1498, 101), (101, 104, 1027), (1027, 1569, 1567), (1567, 1566, 1570), (1570, 1499, 101), (101, 1027, 1567), (101, 1567, 1570), (1565, 1564, 1567), (1565, 1567, 1569), (1571, 1568, 1502), (1571, 1502, 1503), (1501, 122, 121), (1501, 121, 1497), (1572, 1573, 1574), (1572, 1574, 1575), (1576, 1577, 1428), (1576, 1428, 1429), (1578, 1579, 1580), (1578, 1580, 1581), (1450, 1582, 1583), (1450, 1583, 1451), (155, 154, 146), (155, 146, 145), (1026, 1565, 1569), (1026, 1569, 1027), (1023, 1571, 1503), (1023, 1503, 1024), (1581, 1572, 1575), (1581, 1575, 1578), (990, 1576, 1429), (990, 1429, 945), (1579, 1426, 1425), (1579, 1425, 1580), (1582, 1419, 1418), (1582, 1418, 1583), (129, 128, 160), (129, 160, 159), (149, 148, 915), (149, 915, 914), (119, 118, 90), (119, 90, 89), (99, 98, 1505), (99, 1505, 1066), (1573, 988, 987), (1573, 987, 1574), (1577, 983, 980), (1577, 980, 1428), (1496, 1497, 121), (121, 124, 1022), (1022, 1522, 1521), (1521, 1520, 1584), (1584, 1496, 121), (121, 1022, 1521), (121, 1521, 1584), (1421, 1423, 161), (161, 164, 983), (983, 1577, 1576), (1576, 990, 989), (989, 1421, 161), (161, 983, 1576), (161, 1576, 989), (115, 114, 106), (115, 106, 105), (117, 116, 92), (117, 92, 91), (97, 96, 1096), (97, 1096, 1504), (1495, 102, 101), (1495, 101, 1498), (1425, 1424, 141), (141, 144, 988), (988, 1573, 1572), (1572, 1581, 1580), (1580, 1425, 141), (141, 988, 1572), (141, 1572, 1580), (1499, 1570, 1562), (1499, 1562, 1500), (1496, 1584, 1583), (1496, 1583, 1418), (984, 143, 142), (142, 1420, 1419), (1419, 1582, 1450), (1448, 1446, 984), (1419, 1450, 1448), (984, 142, 1419), (1419, 1448, 984), (135, 134, 126), (135, 126, 125), (1570, 1566, 1563), (1570, 1563, 1562), (1584, 1520, 1451), (1584, 1451, 1583), (1023, 103, 102), (102, 1495, 1492), (1492, 1145, 1144), (1568, 1571, 1023), (1492, 1144, 1568), (1023, 102, 1492), (1492, 1568, 1023), (987, 163, 162), (162, 1427, 1426), (1426, 1579, 1578), (1575, 1574, 987), (1426, 1578, 1575), (987, 162, 1426), (1426, 1575, 987), (120, 119, 89), (120, 89, 88), (100, 99, 1066), (100, 1066, 1068), (1015, 39, 41), (1015, 41, 1016), (1014, 38, 39), (1014, 39, 1015), (1552, 80, 82), (1552, 82, 1553), (1544, 1557, 1098), (1098, 995, 994), (994, 1545, 1544), (1098, 994, 1544), (1140, 33, 34), (1140, 34, 1139), (1551, 78, 80), (1551, 80, 1552), (1016, 41, 43), (1016, 43, 1013), (1556, 66, 67), (1556, 67, 1558), (1137, 23, 27), (1137, 27, 1138), (1009, 1008, 24), (24, 23, 1137), (24, 1137, 1009), (1099, 73, 74), (1557, 1559, 73), (73, 1099, 1098), (73, 1098, 1557), (1561, 69, 71), (1561, 71, 1560), (1143, 31, 32), (1143, 32, 1142), (1558, 67, 69), (1558, 69, 1561), (1543, 1547, 65), (65, 64, 1555), (65, 1555, 1543), (70, 54, 55), (70, 55, 1100), (1560, 71, 73), (1560, 73, 1559), (1454, 26, 25), (1454, 25, 46), (908, 1260, 1454), (19, 21, 908), (42, 19, 908), (1454, 46, 44), (40, 42, 908), (908, 1454, 44), (44, 40, 908), (1141, 29, 31), (1141, 31, 1143), (1545, 994, 997), (1545, 997, 1546), (1011, 36, 37), (1011, 37, 1012), (1553, 82, 83), (1553, 83, 1550), (42, 20, 19), (1555, 64, 66), (1555, 66, 1556), (1142, 32, 33), (1142, 33, 1140), (1006, 35, 36), (1006, 36, 1011), (1012, 37, 38), (1012, 38, 1014), (1010, 45, 24), (1010, 24, 1008), (1138, 27, 29), (1138, 29, 1141), (1549, 75, 78), (1549, 78, 1551), (1005, 1139, 34), (34, 35, 1006), (34, 1006, 1005), (1549, 1546, 997), (997, 76, 75), (997, 75, 1549), (1548, 84, 65), (1548, 65, 1547), (1013, 43, 45), (1013, 45, 1010), (1550, 83, 84), (1550, 84, 1548), (1120, 5, 2), (1120, 2, 1), (1454, 1381, 1120), (22, 26, 1454), (28, 22, 1454), (1120, 1, 30), (28, 1454, 1120), (30, 28, 1120)])
me_motormountplate.materials.append(mat_stldefaultmaterial)
me_motormountplate.use_remesh_fix_poles = True
me_motormountplate.use_remesh_preserve_attributes = False
me_motormountplate.use_mirror_vertex_groups = False
me_motormountplate.update()

# ---- objects
ob_motormountplate = bpy.data.objects.new('MotorMountPlate', me_motormountplate)

# ---- transforms, parenting, visibility, modifiers, constraints
ob_motormountplate.location = (0.0, 0.0, 0.0)
ob_motormountplate.lineart.crease_threshold = 0.0

# ---- collection membership
col_motormountplate.objects.link(ob_motormountplate)

# ---- scene / render settings (as saved in the file)
scene.frame_start = 1; scene.frame_end = 250; scene.frame_set(1)
scene.render.engine = 'BLENDER_EEVEE_NEXT'
scene.cycles.use_denoising = False
scene.cycles.samples = 128
scene.cycles.sampling_pattern = 'TABULATED_SOBOL'
scene.cycles.use_adaptive_sampling = False
scene.cycles.use_light_tree = False
scene.view_settings.view_transform = 'Filmic'
bpy.context.view_layer.update()

# ---- added for rendering (the .blend has no active camera and no usable light): camera, sun
cam_auto = bpy.data.cameras.new('AutoCamera')
cam_auto.lens = 50.0
cam_auto.sensor_width = 36.0
cam_auto.clip_end = 1000.0
ob_auto_camera = bpy.data.objects.new('AutoCamera', cam_auto)
scene.collection.objects.link(ob_auto_camera)
ob_auto_camera.location = (7.40337, -7.18405, 5.82234)
ob_auto_camera.rotation_euler = (1.09748, -7.21219e-08, 0.694738)
scene.camera = ob_auto_camera
light_auto_sun = bpy.data.lights.new('AutoSun', 'SUN')
light_auto_sun.energy = 3.0
light_auto_sun.angle = 0.0523599
ob_auto_sun = bpy.data.objects.new('AutoSun', light_auto_sun)
scene.collection.objects.link(ob_auto_sun)
ob_auto_sun.rotation_euler = (0.872665, 0.174533, 0.523599)
bpy.context.view_layer.update()
